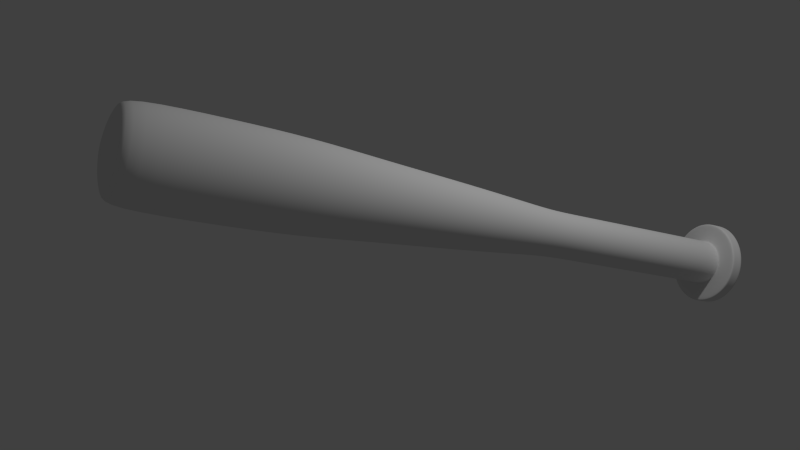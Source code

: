 # Source: baseballova_palka.blend  (saved by Blender 2.69.0; exported with 4.5.12 LTS)
import bpy
from mathutils import Matrix  # noqa: F401  (used for matrix-valued properties, if any)

bpy.ops.wm.read_factory_settings(use_empty=True)
scene = bpy.context.scene
scene.name = 'Scene'

# ---- collections
col_collection_1 = bpy.data.collections.new('Collection 1'); scene.collection.children.link(col_collection_1)

# ---- materials (node trees are filled in below, after node groups)
mat_palka = bpy.data.materials.new('Palka')
mat_palka.alpha_threshold = 0.0
mat_palka.use_transparent_shadow = False
mat_palka.roughness = 0.5
mat_palka.specular_intensity = 0.1864
mat_palka.line_color = (0.0, 0.0, 0.0, 1.0)
mat_pasek_001 = bpy.data.materials.new('Pasek.001')
mat_pasek_001.alpha_threshold = 0.0
mat_pasek_001.use_transparent_shadow = False
mat_pasek_001.roughness = 0.5
mat_pasek_001.line_color = (0.0, 0.0, 0.0, 1.0)

# ---- material node trees

# ---- world
world_world = bpy.data.worlds.new('World'); scene.world = world_world
world_world.color = (0.05088, 0.05088, 0.05088)
world_world.use_sun_shadow = False
world_world.sun_shadow_jitter_overblur = 0.0
world_world.cycles.sampling_method = 'MANUAL'
world_world.cycles.sample_map_resolution = 256

# ---- cameras
cam_camera = bpy.data.cameras.new('Camera')
cam_camera.clip_end = 100.0
cam_camera.lens = 35.0
cam_camera.sensor_width = 32.0
cam_camera.sensor_height = 18.0
cam_camera.ortho_scale = 7.314
cam_camera.dof.focus_distance = 0.0
cam_camera.dof.aperture_fstop = 128.0

# ---- lights
light_point = bpy.data.lights.new('Point', 'POINT')
light_point.transmission_factor = 0.0
light_point.energy = 100.0
light_point.shadow_buffer_clip_start = 0.5
light_point.shadow_soft_size = 0.1
light_point.shadow_maximum_resolution = 0.006
light_point.use_absolute_resolution = True
light_point.cycles.use_multiple_importance_sampling = False

# ---- meshes
me_cylinder = bpy.data.meshes.new('Cylinder')
me_cylinder.from_pydata([(0.0, 1.0, -1.0), (0.0, 1.0, 8.275), (0.1951, 0.9808, -1.0), (0.1951, 0.9808, 8.275), (0.3827, 0.9239, -1.0), (0.3827, 0.9239, 8.275), (0.5556, 0.8315, -1.0), (0.5556, 0.8315, 8.275), (0.7071, 0.7071, -1.0), (0.7071, 0.7071, 8.275), (0.8315, 0.5556, -1.0), (0.8315, 0.5556, 8.275), (0.9239, 0.3827, -1.0), (0.9239, 0.3827, 8.275), (0.9808, 0.1951, -1.0), (0.9808, 0.1951, 8.275), (1.0, 7.55e-08, -1.0), (1.0, 7.55e-08, 8.275), (0.9808, -0.1951, -1.0), (0.9808, -0.1951, 8.275), (0.9239, -0.3827, -1.0), (0.9239, -0.3827, 8.275), (0.8315, -0.5556, -1.0), (0.8315, -0.5556, 8.275), (0.7071, -0.7071, -1.0), (0.7071, -0.7071, 8.275), (0.5556, -0.8315, -1.0), (0.5556, -0.8315, 8.275), (0.3827, -0.9239, -1.0), (0.3827, -0.9239, 8.275), (0.1951, -0.9808, -1.0), (0.1951, -0.9808, 8.275), (-3.258e-07, -1.0, -1.0), (-3.258e-07, -1.0, 8.275), (-0.1951, -0.9808, -1.0), (-0.1951, -0.9808, 8.275), (-0.3827, -0.9239, -1.0), (-0.3827, -0.9239, 8.275), (-0.5556, -0.8315, -1.0), (-0.5556, -0.8315, 8.275), (-0.7071, -0.7071, -1.0), (-0.7071, -0.7071, 8.275), (-0.8315, -0.5556, -1.0), (-0.8315, -0.5556, 8.275), (-0.9239, -0.3827, -1.0), (-0.9239, -0.3827, 8.275), (-0.9808, -0.1951, -1.0), (-0.9808, -0.1951, 8.275), (-1.0, 9.656e-07, -1.0), (-1.0, 9.656e-07, 8.275), (-0.9808, 0.1951, -1.0), (-0.9808, 0.1951, 8.275), (-0.9239, 0.3827, -1.0), (-0.9239, 0.3827, 8.275), (-0.8315, 0.5556, -1.0), (-0.8315, 0.5556, 8.275), (-0.7071, 0.7071, -1.0), (-0.7071, 0.7071, 8.275), (-0.5556, 0.8315, -1.0), (-0.5556, 0.8315, 8.275), (-0.3827, 0.9239, -1.0), (-0.3827, 0.9239, 8.275), (-0.1951, 0.9808, -1.0), (-0.1951, 0.9808, 8.275), (-2.309e-08, 1.194, 10.4), (0.233, 1.172, 10.4), (0.4571, 1.104, 10.4), (0.6636, 0.9932, 10.4), (0.8446, 0.8446, 10.4), (0.9932, 0.6636, 10.4), (1.104, 0.4571, 10.4), (1.172, 0.233, 10.4), (1.194, 3.476e-08, 10.4), (1.172, -0.233, 10.4), (1.104, -0.4571, 10.4), (0.9932, -0.6636, 10.4), (0.8446, -0.8446, 10.4), (0.6636, -0.9932, 10.4), (0.4571, -1.104, 10.4), (0.233, -1.172, 10.4), (-4.123e-07, -1.194, 10.4), (-0.233, -1.172, 10.4), (-0.4571, -1.104, 10.4), (-0.6636, -0.9932, 10.4), (-0.8446, -0.8446, 10.4), (-0.9932, -0.6636, 10.4), (-1.104, -0.4571, 10.4), (-1.172, -0.233, 10.4), (-1.194, 1.098e-06, 10.4), (-1.172, 0.233, 10.4), (-1.104, 0.4571, 10.4), (-0.9932, 0.6636, 10.4), (-0.8446, 0.8446, 10.4), (-0.6636, 0.9932, 10.4), (-0.4571, 1.104, 10.4), (-0.233, 1.172, 10.4), (-4.29e-08, 1.425, 13.42), (0.278, 1.397, 13.42), (0.5453, 1.316, 13.42), (0.7916, 1.185, 13.42), (1.008, 1.008, 13.42), (1.185, 0.7916, 13.42), (1.316, 0.5453, 13.42), (1.397, 0.278, 13.42), (1.425, -1.674e-08, 13.42), (1.397, -0.278, 13.42), (1.316, -0.5453, 13.42), (1.185, -0.7916, 13.42), (1.008, -1.008, 13.42), (0.7916, -1.185, 13.42), (0.5453, -1.316, 13.42), (0.278, -1.397, 13.42), (-5.072e-07, -1.425, 13.42), (-0.278, -1.397, 13.42), (-0.5453, -1.316, 13.42), (-0.7916, -1.185, 13.42), (-1.008, -1.008, 13.42), (-1.185, -0.7916, 13.42), (-1.316, -0.5453, 13.42), (-1.397, -0.278, 13.42), (-1.425, 1.252e-06, 13.42), (-1.397, 0.278, 13.42), (-1.316, 0.5453, 13.42), (-1.185, 0.7916, 13.42), (-1.008, 1.008, 13.42), (-0.7916, 1.185, 13.42), (-0.5453, 1.316, 13.42), (-0.278, 1.397, 13.42), (-6.616e-08, 1.618, 16.44), (0.3157, 1.587, 16.44), (0.6192, 1.495, 16.44), (0.899, 1.345, 16.44), (1.144, 1.144, 16.44), (1.345, 0.899, 16.44), (1.495, 0.6192, 16.44), (1.587, 0.3157, 16.44), (1.618, -6.297e-08, 16.44), (1.587, -0.3157, 16.44), (1.495, -0.6192, 16.44), (1.345, -0.899, 16.44), (1.144, -1.144, 16.44), (0.899, -1.345, 16.44), (0.6192, -1.495, 16.44), (0.3157, -1.587, 16.44), (-5.934e-07, -1.618, 16.44), (-0.3157, -1.587, 16.44), (-0.6192, -1.495, 16.44), (-0.899, -1.345, 16.44), (-1.144, -1.144, 16.44), (-1.345, -0.899, 16.44), (-1.495, -0.6192, 16.44), (-1.587, -0.3157, 16.44), (-1.618, 1.377e-06, 16.44), (-1.587, 0.3157, 16.44), (-1.495, 0.6192, 16.44), (-1.345, 0.899, 16.44), (-1.144, 1.144, 16.44), (-0.899, 1.345, 16.44), (-0.6192, 1.495, 16.44), (-0.3157, 1.587, 16.44), (-9.019e-08, 1.859, 19.47), (0.3628, 1.824, 19.47), (0.7116, 1.718, 19.47), (1.033, 1.546, 19.47), (1.315, 1.315, 19.47), (1.546, 1.033, 19.47), (1.718, 0.7116, 19.47), (1.824, 0.3628, 19.47), (1.859, -1.207e-07, 19.47), (1.824, -0.3628, 19.47), (1.718, -0.7116, 19.47), (1.546, -1.033, 19.47), (1.315, -1.315, 19.47), (1.033, -1.546, 19.47), (0.7116, -1.718, 19.47), (0.3628, -1.824, 19.47), (-6.961e-07, -1.859, 19.47), (-0.3628, -1.824, 19.47), (-0.7116, -1.718, 19.47), (-1.033, -1.546, 19.47), (-1.315, -1.315, 19.47), (-1.546, -1.033, 19.47), (-1.718, -0.7116, 19.47), (-1.824, -0.3628, 19.47), (-1.859, 1.534e-06, 19.47), (-1.824, 0.3628, 19.47), (-1.718, 0.7116, 19.47), (-1.546, 1.033, 19.47), (-1.315, 1.315, 19.47), (-1.033, 1.546, 19.47), (-0.7116, 1.718, 19.47), (-0.3628, 1.824, 19.47), (-9.689e-08, 1.917, 22.53), (0.3741, 1.881, 22.53), (0.7338, 1.771, 22.53), (1.065, 1.594, 22.53), (1.356, 1.356, 22.53), (1.594, 1.065, 22.53), (1.771, 0.7338, 22.53), (1.881, 0.3741, 22.53), (1.917, -1.333e-07, 22.53), (1.881, -0.3741, 22.53), (1.771, -0.7338, 22.53), (1.594, -1.065, 22.53), (1.356, -1.356, 22.53), (1.065, -1.594, 22.53), (0.7338, -1.771, 22.53), (0.3741, -1.881, 22.53), (-7.217e-07, -1.917, 22.53), (-0.3741, -1.881, 22.53), (-0.7338, -1.771, 22.53), (-1.065, -1.594, 22.53), (-1.356, -1.356, 22.53), (-1.594, -1.065, 22.53), (-1.771, -0.7338, 22.53), (-1.881, -0.3741, 22.53), (-1.917, 1.573e-06, 22.53), (-1.881, 0.3741, 22.53), (-1.771, 0.7338, 22.53), (-1.594, 1.065, 22.53), (-1.356, 1.356, 22.53), (-1.065, 1.594, 22.53), (-0.7337, 1.771, 22.53), (-0.3741, 1.881, 22.53), (-9.689e-08, 1.917, 26.32), (0.3741, 1.881, 26.32), (0.7338, 1.771, 26.32), (1.065, 1.594, 26.32), (1.356, 1.356, 26.32), (1.594, 1.065, 26.32), (1.771, 0.7338, 26.32), (1.881, 0.3741, 26.32), (1.917, -1.333e-07, 26.32), (1.881, -0.3741, 26.32), (1.771, -0.7338, 26.32), (1.594, -1.065, 26.32), (1.356, -1.356, 26.32), (1.065, -1.594, 26.32), (0.7338, -1.771, 26.32), (0.3741, -1.881, 26.32), (-7.217e-07, -1.917, 26.32), (-0.3741, -1.881, 26.32), (-0.7338, -1.771, 26.32), (-1.065, -1.594, 26.32), (-1.356, -1.356, 26.32), (-1.594, -1.065, 26.32), (-1.771, -0.7338, 26.32), (-1.881, -0.3741, 26.32), (-1.917, 1.573e-06, 26.32), (-1.881, 0.3741, 26.32), (-1.771, 0.7338, 26.32), (-1.594, 1.065, 26.32), (-1.356, 1.356, 26.32), (-1.065, 1.594, 26.32), (-0.7337, 1.771, 26.32), (-0.3741, 1.881, 26.32), (-5.083e-08, 1.543, 26.52), (0.301, 1.513, 26.52), (0.5903, 1.425, 26.52), (0.857, 1.283, 26.52), (1.091, 1.091, 26.52), (1.283, 0.857, 26.52), (1.425, 0.5903, 26.52), (1.513, 0.301, 26.52), (1.543, -4.971e-08, 26.52), (1.513, -0.301, 26.52), (1.425, -0.5903, 26.52), (1.283, -0.857, 26.52), (1.091, -1.091, 26.52), (0.857, -1.283, 26.52), (0.5903, -1.425, 26.52), (0.301, -1.513, 26.52), (-5.535e-07, -1.543, 26.52), (-0.301, -1.513, 26.52), (-0.5903, -1.425, 26.52), (-0.857, -1.283, 26.52), (-1.091, -1.091, 26.52), (-1.283, -0.857, 26.52), (-1.425, -0.5903, 26.52), (-1.513, -0.3009, 26.52), (-1.543, 1.323e-06, 26.52), (-1.513, 0.301, 26.52), (-1.425, 0.5903, 26.52), (-1.283, 0.857, 26.52), (-1.091, 1.091, 26.52), (-0.857, 1.283, 26.52), (-0.5903, 1.425, 26.52), (-0.3009, 1.513, 26.52), (-5.836e-09, 1.09, 26.68), (0.2126, 1.069, 26.68), (0.417, 1.007, 26.68), (0.6055, 0.9061, 26.68), (0.7706, 0.7706, 26.68), (0.9061, 0.6055, 26.68), (1.007, 0.417, 26.68), (1.069, 0.2126, 26.68), (1.09, 6.221e-08, 26.68), (1.069, -0.2126, 26.68), (1.007, -0.417, 26.68), (0.9061, -0.6055, 26.68), (0.7706, -0.7706, 26.68), (0.6055, -0.9061, 26.68), (0.417, -1.007, 26.68), (0.2126, -1.069, 26.68), (-3.609e-07, -1.09, 26.68), (-0.2126, -1.069, 26.68), (-0.417, -1.007, 26.68), (-0.6055, -0.9061, 26.68), (-0.7706, -0.7706, 26.68), (-0.9061, -0.6055, 26.68), (-1.007, -0.417, 26.68), (-1.069, -0.2126, 26.68), (-1.09, 1.032e-06, 26.68), (-1.069, 0.2126, 26.68), (-1.007, 0.417, 26.68), (-0.9061, 0.6055, 26.68), (-0.7706, 0.7706, 26.68), (-0.6055, 0.9061, 26.68), (-0.417, 1.007, 26.68), (-0.2126, 1.069, 26.68), (1.118e-07, 3.148e-07, 26.85), (-0.7056, 1.704, -1.0), (-1.024, 1.533, -1.0), (-1.304, 1.304, -1.0), (-1.533, 1.024, -1.0), (-1.704, 0.7056, -1.0), (-1.808, 0.3597, -1.0), (-1.844, 1.527e-06, -1.0), (-1.808, -0.3597, -1.0), (-1.704, -0.7056, -1.0), (-1.533, -1.024, -1.0), (-1.304, -1.304, -1.0), (-1.024, -1.533, -1.0), (-0.7056, -1.704, -1.0), (-0.3597, -1.808, -1.0), (-7.065e-07, -1.844, -1.0), (0.3597, -1.808, -1.0), (0.7056, -1.704, -1.0), (1.024, -1.533, -1.0), (1.304, -1.304, -1.0), (1.533, -1.024, -1.0), (1.704, -0.7056, -1.0), (1.808, -0.3597, -1.0), (1.844, -1.139e-07, -1.0), (1.808, 0.3597, -1.0), (1.704, 0.7056, -1.0), (1.533, 1.024, -1.0), (1.304, 1.304, -1.0), (1.024, 1.533, -1.0), (0.7056, 1.704, -1.0), (0.3597, 1.808, -1.0), (-1.057e-07, 1.844, -1.0), (-0.3597, 1.808, -1.0), (-0.7056, 1.704, -1.596), (-1.024, 1.533, -1.596), (-1.304, 1.304, -1.596), (-1.533, 1.024, -1.596), (-1.704, 0.7056, -1.596), (-1.808, 0.3597, -1.596), (-1.844, 1.527e-06, -1.596), (-1.808, -0.3597, -1.596), (-1.704, -0.7056, -1.596), (-1.533, -1.024, -1.596), (-1.304, -1.304, -1.596), (-1.024, -1.533, -1.596), (-0.7056, -1.704, -1.596), (-0.3597, -1.808, -1.596), (-7.065e-07, -1.844, -1.596), (0.3597, -1.808, -1.596), (0.7056, -1.704, -1.596), (1.024, -1.533, -1.596), (1.304, -1.304, -1.596), (1.533, -1.024, -1.596), (1.704, -0.7056, -1.596), (1.808, -0.3597, -1.596), (1.844, -1.139e-07, -1.596), (1.808, 0.3597, -1.596), (1.704, 0.7056, -1.596), (1.533, 1.024, -1.596), (1.304, 1.304, -1.596), (1.024, 1.533, -1.596), (0.7056, 1.704, -1.596), (0.3597, 1.808, -1.596), (-1.057e-07, 1.844, -1.596), (-0.3597, 1.808, -1.596), (5.215e-08, 3.763e-07, -1.596), (0.0, 1.0, -0.9405), (0.1951, 0.9808, -0.9405), (0.3827, 0.9239, -0.9405), (0.5556, 0.8315, -0.9405), (0.7071, 0.7071, -0.9405), (0.8315, 0.5556, -0.9405), (0.9239, 0.3827, -0.9405), (0.9808, 0.1951, -0.9405), (1.0, 7.55e-08, -0.9405), (0.9808, -0.1951, -0.9405), (0.9239, -0.3827, -0.9405), (0.8315, -0.5556, -0.9405), (0.7071, -0.7071, -0.9405), (0.5556, -0.8315, -0.9405), (0.3827, -0.9239, -0.9405), (0.1951, -0.9808, -0.9405), (-3.258e-07, -1.0, -0.9405), (-0.1951, -0.9808, -0.9405), (-0.3827, -0.9239, -0.9405), (-0.5556, -0.8315, -0.9405), (-0.7071, -0.7071, -0.9405), (-0.8315, -0.5556, -0.9405), (-0.9239, -0.3827, -0.9405), (-0.9808, -0.1951, -0.9405), (-1.0, 9.656e-07, -0.9405), (-0.9808, 0.1951, -0.9405), (-0.9239, 0.3827, -0.9405), (-0.8315, 0.5556, -0.9405), (-0.7071, 0.7071, -0.9405), (-0.5556, 0.8315, -0.9405), (-0.3827, 0.9239, -0.9405), (-0.1951, 0.9808, -0.9405), (1.024, 1.533, -1.027), (1.304, 1.304, -1.027), (1.808, 0.3597, -1.027), (1.844, -1.139e-07, -1.027), (1.533, -1.024, -1.027), (1.304, -1.304, -1.027), (0.3597, -1.808, -1.027), (-7.065e-07, -1.844, -1.027), (-0.7056, -1.704, -1.027), (-1.024, -1.533, -1.027), (-1.704, -0.7056, -1.027), (-1.808, -0.3597, -1.027), (-1.704, 0.7056, -1.027), (-1.533, 1.024, -1.027), (-0.7056, 1.704, -1.027), (-0.3597, 1.808, -1.027), (0.7056, 1.704, -1.027), (1.704, 0.7056, -1.027), (1.704, -0.7056, -1.027), (0.7056, -1.704, -1.027), (-1.533, -1.024, -1.027), (-1.808, 0.3597, -1.027), (-1.024, 1.533, -1.027), (0.3597, 1.808, -1.027), (1.533, 1.024, -1.027), (1.808, -0.3597, -1.027), (1.024, -1.533, -1.027), (-1.304, 1.304, -1.027), (-0.3597, -1.808, -1.027), (-1.304, -1.304, -1.027), (-1.844, 1.527e-06, -1.027), (-1.057e-07, 1.844, -1.027), (1.304, 1.304, -1.539), (1.844, -1.139e-07, -1.539), (1.304, -1.304, -1.539), (-7.065e-07, -1.844, -1.539), (-1.024, -1.533, -1.539), (-1.808, -0.3597, -1.539), (-1.533, 1.024, -1.539), (-0.3597, 1.808, -1.539), (1.024, 1.533, -1.539), (1.808, 0.3597, -1.539), (1.533, -1.024, -1.539), (0.3597, -1.808, -1.539), (-0.7056, -1.704, -1.539), (-1.704, -0.7056, -1.539), (-1.704, 0.7056, -1.539), (-0.7056, 1.704, -1.539), (0.7056, 1.704, -1.539), (1.704, 0.7056, -1.539), (1.704, -0.7056, -1.539), (0.7056, -1.704, -1.539), (-1.533, -1.024, -1.539), (-1.808, 0.3597, -1.539), (-1.024, 1.533, -1.539), (0.3597, 1.808, -1.539), (1.533, 1.024, -1.539), (1.808, -0.3597, -1.539), (1.024, -1.533, -1.539), (-1.304, 1.304, -1.539), (-0.3597, -1.808, -1.539), (-1.304, -1.304, -1.539), (-1.844, 1.527e-06, -1.539), (-1.057e-07, 1.844, -1.539), (0.0, 1.0, 6.884), (0.1951, 0.9808, 6.884), (0.3827, 0.9239, 6.884), (0.5556, 0.8315, 6.884), (0.7071, 0.7071, 6.884), (0.8315, 0.5556, 6.884), (0.9239, 0.3827, 6.884), (0.9808, 0.1951, 6.884), (1.0, 7.55e-08, 6.884), (0.9808, -0.1951, 6.884), (0.9239, -0.3827, 6.884), (0.8315, -0.5556, 6.884), (0.7071, -0.7071, 6.884), (0.5556, -0.8315, 6.884), (0.3827, -0.9239, 6.884), (0.1951, -0.9808, 6.884), (-3.258e-07, -1.0, 6.884), (-0.1951, -0.9808, 6.884), (-0.3827, -0.9239, 6.884), (-0.5556, -0.8315, 6.884), (-0.7071, -0.7071, 6.884), (-0.8315, -0.5556, 6.884), (-0.9239, -0.3827, 6.884), (-0.9808, -0.1951, 6.884), (-1.0, 9.656e-07, 6.884), (-0.9808, 0.1951, 6.884), (-0.9239, 0.3827, 6.884), (-0.8315, 0.5556, 6.884), (-0.7071, 0.7071, 6.884), (-0.5556, 0.8315, 6.884), (-0.3827, 0.9239, 6.884), (-0.1951, 0.9808, 6.884), (0.0, 1.0, -0.8645), (0.1951, 0.9808, -0.8645), (0.3827, 0.9239, -0.8645), (0.5556, 0.8315, -0.8645), (0.7071, 0.7071, -0.8645), (0.8315, 0.5556, -0.8645), (0.9239, 0.3827, -0.8645), (0.9808, 0.1951, -0.8645), (1.0, 7.55e-08, -0.8645), (0.9808, -0.1951, -0.8645), (0.9239, -0.3827, -0.8645), (0.8315, -0.5556, -0.8645), (0.7071, -0.7071, -0.8645), (0.5556, -0.8315, -0.8645), (0.3827, -0.9239, -0.8645), (0.1951, -0.9808, -0.8645), (-3.258e-07, -1.0, -0.8645), (-0.1951, -0.9808, -0.8645), (-0.3827, -0.9239, -0.8645), (-0.5556, -0.8315, -0.8645), (-0.7071, -0.7071, -0.8645), (-0.8315, -0.5556, -0.8645), (-0.9239, -0.3827, -0.8645), (-0.9808, -0.1951, -0.8645), (-1.0, 9.656e-07, -0.8645), (-0.9808, 0.1951, -0.8645), (-0.9239, 0.3827, -0.8645), (-0.8315, 0.5556, -0.8645), (-0.7071, 0.7071, -0.8645), (-0.5556, 0.8315, -0.8645), (-0.3827, 0.9239, -0.8645), (-0.1951, 0.9808, -0.8645)], [], [(482, 1, 3, 483), (483, 3, 5, 484), (484, 5, 7, 485), (485, 7, 9, 486), (486, 9, 11, 487), (487, 11, 13, 488), (488, 13, 15, 489), (489, 15, 17, 490), (490, 17, 19, 491), (491, 19, 21, 492), (492, 21, 23, 493), (493, 23, 25, 494), (494, 25, 27, 495), (495, 27, 29, 496), (496, 29, 31, 497), (497, 31, 33, 498), (498, 33, 35, 499), (499, 35, 37, 500), (500, 37, 39, 501), (501, 39, 41, 502), (502, 41, 43, 503), (503, 43, 45, 504), (504, 45, 47, 505), (505, 47, 49, 506), (506, 49, 51, 507), (507, 51, 53, 508), (508, 53, 55, 509), (509, 55, 57, 510), (510, 57, 59, 511), (511, 59, 61, 512), (512, 61, 63, 513), (513, 63, 1, 482), (63, 61, 94, 95), (55, 53, 90, 91), (47, 45, 86, 87), (39, 37, 82, 83), (23, 21, 74, 75), (7, 5, 66, 67), (31, 29, 78, 79), (15, 13, 70, 71), (61, 59, 93, 94), (53, 51, 89, 90), (45, 43, 85, 86), (37, 35, 81, 82), (13, 11, 69, 70), (21, 19, 73, 74), (5, 3, 65, 66), (29, 27, 77, 78), (59, 57, 92, 93), (51, 49, 88, 89), (43, 41, 84, 85), (35, 33, 80, 81), (3, 1, 64, 65), (27, 25, 76, 77), (11, 9, 68, 69), (19, 17, 72, 73), (1, 63, 95, 64), (57, 55, 91, 92), (49, 47, 87, 88), (41, 39, 83, 84), (33, 31, 79, 80), (17, 15, 71, 72), (25, 23, 75, 76), (9, 7, 67, 68), (93, 92, 124, 125), (89, 88, 120, 121), (85, 84, 116, 117), (81, 80, 112, 113), (77, 76, 108, 109), (73, 72, 104, 105), (69, 68, 100, 101), (65, 64, 96, 97), (94, 93, 125, 126), (90, 89, 121, 122), (86, 85, 117, 118), (82, 81, 113, 114), (66, 65, 97, 98), (78, 77, 109, 110), (74, 73, 105, 106), (70, 69, 101, 102), (95, 94, 126, 127), (91, 90, 122, 123), (87, 86, 118, 119), (83, 82, 114, 115), (71, 70, 102, 103), (67, 66, 98, 99), (79, 78, 110, 111), (75, 74, 106, 107), (64, 95, 127, 96), (92, 91, 123, 124), (88, 87, 119, 120), (84, 83, 115, 116), (76, 75, 107, 108), (72, 71, 103, 104), (68, 67, 99, 100), (80, 79, 111, 112), (125, 124, 156, 157), (121, 120, 152, 153), (117, 116, 148, 149), (113, 112, 144, 145), (109, 108, 140, 141), (105, 104, 136, 137), (101, 100, 132, 133), (97, 96, 128, 129), (126, 125, 157, 158), (122, 121, 153, 154), (118, 117, 149, 150), (114, 113, 145, 146), (110, 109, 141, 142), (106, 105, 137, 138), (102, 101, 133, 134), (98, 97, 129, 130), (127, 126, 158, 159), (123, 122, 154, 155), (119, 118, 150, 151), (115, 114, 146, 147), (99, 98, 130, 131), (111, 110, 142, 143), (107, 106, 138, 139), (103, 102, 134, 135), (96, 127, 159, 128), (124, 123, 155, 156), (120, 119, 151, 152), (116, 115, 147, 148), (104, 103, 135, 136), (100, 99, 131, 132), (112, 111, 143, 144), (108, 107, 139, 140), (157, 156, 188, 189), (153, 152, 184, 185), (149, 148, 180, 181), (145, 144, 176, 177), (137, 136, 168, 169), (133, 132, 164, 165), (129, 128, 160, 161), (141, 140, 172, 173), (158, 157, 189, 190), (154, 153, 185, 186), (150, 149, 181, 182), (146, 145, 177, 178), (142, 141, 173, 174), (138, 137, 169, 170), (134, 133, 165, 166), (130, 129, 161, 162), (159, 158, 190, 191), (155, 154, 186, 187), (151, 150, 182, 183), (147, 146, 178, 179), (143, 142, 174, 175), (139, 138, 170, 171), (135, 134, 166, 167), (131, 130, 162, 163), (128, 159, 191, 160), (156, 155, 187, 188), (152, 151, 183, 184), (148, 147, 179, 180), (132, 131, 163, 164), (144, 143, 175, 176), (140, 139, 171, 172), (136, 135, 167, 168), (189, 188, 220, 221), (185, 184, 216, 217), (181, 180, 212, 213), (177, 176, 208, 209), (165, 164, 196, 197), (161, 160, 192, 193), (173, 172, 204, 205), (169, 168, 200, 201), (190, 189, 221, 222), (186, 185, 217, 218), (182, 181, 213, 214), (178, 177, 209, 210), (170, 169, 201, 202), (166, 165, 197, 198), (162, 161, 193, 194), (174, 173, 205, 206), (191, 190, 222, 223), (187, 186, 218, 219), (183, 182, 214, 215), (179, 178, 210, 211), (175, 174, 206, 207), (171, 170, 202, 203), (167, 166, 198, 199), (163, 162, 194, 195), (160, 191, 223, 192), (188, 187, 219, 220), (184, 183, 215, 216), (180, 179, 211, 212), (176, 175, 207, 208), (172, 171, 203, 204), (168, 167, 199, 200), (164, 163, 195, 196), (221, 220, 252, 253), (217, 216, 248, 249), (213, 212, 244, 245), (209, 208, 240, 241), (193, 192, 224, 225), (205, 204, 236, 237), (201, 200, 232, 233), (197, 196, 228, 229), (222, 221, 253, 254), (218, 217, 249, 250), (214, 213, 245, 246), (210, 209, 241, 242), (198, 197, 229, 230), (194, 193, 225, 226), (206, 205, 237, 238), (202, 201, 233, 234), (223, 222, 254, 255), (219, 218, 250, 251), (215, 214, 246, 247), (211, 210, 242, 243), (203, 202, 234, 235), (199, 198, 230, 231), (195, 194, 226, 227), (207, 206, 238, 239), (192, 223, 255, 224), (220, 219, 251, 252), (216, 215, 247, 248), (212, 211, 243, 244), (208, 207, 239, 240), (204, 203, 235, 236), (200, 199, 231, 232), (196, 195, 227, 228), (253, 252, 284, 285), (249, 248, 280, 281), (245, 244, 276, 277), (241, 240, 272, 273), (237, 236, 268, 269), (233, 232, 264, 265), (229, 228, 260, 261), (225, 224, 256, 257), (254, 253, 285, 286), (250, 249, 281, 282), (246, 245, 277, 278), (242, 241, 273, 274), (226, 225, 257, 258), (238, 237, 269, 270), (234, 233, 265, 266), (230, 229, 261, 262), (255, 254, 286, 287), (251, 250, 282, 283), (247, 246, 278, 279), (243, 242, 274, 275), (231, 230, 262, 263), (227, 226, 258, 259), (239, 238, 270, 271), (235, 234, 266, 267), (224, 255, 287, 256), (252, 251, 283, 284), (248, 247, 279, 280), (244, 243, 275, 276), (236, 235, 267, 268), (232, 231, 263, 264), (228, 227, 259, 260), (240, 239, 271, 272), (285, 284, 316, 317), (281, 280, 312, 313), (277, 276, 308, 309), (273, 272, 304, 305), (269, 268, 300, 301), (265, 264, 296, 297), (261, 260, 292, 293), (257, 256, 288, 289), (286, 285, 317, 318), (282, 281, 313, 314), (278, 277, 309, 310), (274, 273, 305, 306), (270, 269, 301, 302), (266, 265, 297, 298), (262, 261, 293, 294), (258, 257, 289, 290), (287, 286, 318, 319), (283, 282, 314, 315), (279, 278, 310, 311), (275, 274, 306, 307), (259, 258, 290, 291), (271, 270, 302, 303), (267, 266, 298, 299), (263, 262, 294, 295), (256, 287, 319, 288), (284, 283, 315, 316), (280, 279, 311, 312), (276, 275, 307, 308), (264, 263, 295, 296), (260, 259, 291, 292), (272, 271, 303, 304), (268, 267, 299, 300), (20, 22, 340, 341), (12, 14, 344, 345), (28, 30, 336, 337), (4, 6, 348, 349), (36, 38, 332, 333), (44, 46, 328, 329), (52, 54, 324, 325), (60, 62, 352, 321), (30, 32, 335, 336), (6, 8, 347, 348), (22, 24, 339, 340), (14, 16, 343, 344), (38, 40, 331, 332), (46, 48, 327, 328), (54, 56, 323, 324), (62, 0, 351, 352), (16, 18, 342, 343), (8, 10, 346, 347), (24, 26, 338, 339), (32, 34, 334, 335), (40, 42, 330, 331), (48, 50, 326, 327), (56, 58, 322, 323), (10, 12, 345, 346), (26, 28, 337, 338), (0, 2, 350, 351), (2, 4, 349, 350), (18, 20, 341, 342), (34, 36, 333, 334), (42, 44, 329, 330), (50, 52, 325, 326), (58, 60, 321, 322), (317, 316, 320), (313, 312, 320), (309, 308, 320), (305, 304, 320), (297, 296, 320), (293, 292, 320), (289, 288, 320), (301, 300, 320), (318, 317, 320), (314, 313, 320), (310, 309, 320), (306, 305, 320), (302, 301, 320), (298, 297, 320), (294, 293, 320), (290, 289, 320), (319, 318, 320), (315, 314, 320), (311, 310, 320), (307, 306, 320), (303, 302, 320), (299, 298, 320), (295, 294, 320), (291, 290, 320), (288, 319, 320), (316, 315, 320), (312, 311, 320), (308, 307, 320), (292, 291, 320), (304, 303, 320), (300, 299, 320), (296, 295, 320), (458, 450, 379, 380), (459, 451, 375, 376), (460, 452, 371, 372), (461, 453, 367, 368), (462, 454, 364, 365), (463, 455, 360, 361), (464, 456, 356, 357), (465, 457, 384, 353), (466, 458, 380, 381), (467, 459, 376, 377), (468, 460, 372, 373), (469, 461, 368, 369), (470, 463, 361, 362), (471, 464, 357, 358), (472, 465, 353, 354), (473, 466, 381, 382), (474, 467, 377, 378), (475, 468, 373, 374), (476, 469, 369, 370), (477, 472, 354, 355), (478, 462, 365, 366), (479, 470, 362, 363), (480, 471, 358, 359), (481, 473, 382, 383), (450, 474, 378, 379), (451, 475, 374, 375), (452, 476, 370, 371), (455, 480, 359, 360), (456, 477, 355, 356), (457, 481, 383, 384), (453, 478, 366, 367), (454, 479, 363, 364), (380, 379, 385), (376, 375, 385), (372, 371, 385), (368, 367, 385), (360, 359, 385), (356, 355, 385), (384, 383, 385), (364, 363, 385), (381, 380, 385), (377, 376, 385), (373, 372, 385), (369, 368, 385), (365, 364, 385), (361, 360, 385), (357, 356, 385), (353, 384, 385), (382, 381, 385), (378, 377, 385), (374, 373, 385), (370, 369, 385), (366, 365, 385), (362, 361, 385), (358, 357, 385), (354, 353, 385), (383, 382, 385), (379, 378, 385), (375, 374, 385), (371, 370, 385), (355, 354, 385), (367, 366, 385), (363, 362, 385), (359, 358, 385), (0, 386, 387, 2), (2, 387, 388, 4), (4, 388, 389, 6), (6, 389, 390, 8), (8, 390, 391, 10), (10, 391, 392, 12), (12, 392, 393, 14), (14, 393, 394, 16), (16, 394, 395, 18), (18, 395, 396, 20), (20, 396, 397, 22), (22, 397, 398, 24), (24, 398, 399, 26), (26, 399, 400, 28), (28, 400, 401, 30), (30, 401, 402, 32), (32, 402, 403, 34), (34, 403, 404, 36), (36, 404, 405, 38), (38, 405, 406, 40), (40, 406, 407, 42), (42, 407, 408, 44), (44, 408, 409, 46), (46, 409, 410, 48), (48, 410, 411, 50), (50, 411, 412, 52), (52, 412, 413, 54), (54, 413, 414, 56), (56, 414, 415, 58), (58, 415, 416, 60), (60, 416, 417, 62), (62, 417, 386, 0), (348, 347, 419, 418), (344, 343, 421, 420), (340, 339, 423, 422), (336, 335, 425, 424), (333, 332, 427, 426), (329, 328, 429, 428), (325, 324, 431, 430), (321, 352, 433, 432), (349, 348, 418, 434), (345, 344, 420, 435), (341, 340, 422, 436), (337, 336, 424, 437), (330, 329, 428, 438), (326, 325, 430, 439), (322, 321, 432, 440), (350, 349, 434, 441), (346, 345, 435, 442), (342, 341, 436, 443), (338, 337, 437, 444), (323, 322, 440, 445), (334, 333, 426, 446), (331, 330, 438, 447), (327, 326, 439, 448), (351, 350, 441, 449), (347, 346, 442, 419), (343, 342, 443, 421), (339, 338, 444, 423), (328, 327, 448, 429), (324, 323, 445, 431), (352, 351, 449, 433), (335, 334, 446, 425), (332, 331, 447, 427), (418, 419, 450, 458), (420, 421, 451, 459), (422, 423, 452, 460), (424, 425, 453, 461), (426, 427, 454, 462), (428, 429, 455, 463), (430, 431, 456, 464), (432, 433, 457, 465), (434, 418, 458, 466), (435, 420, 459, 467), (436, 422, 460, 468), (437, 424, 461, 469), (438, 428, 463, 470), (439, 430, 464, 471), (440, 432, 465, 472), (441, 434, 466, 473), (442, 435, 467, 474), (443, 436, 468, 475), (444, 437, 469, 476), (445, 440, 472, 477), (446, 426, 462, 478), (447, 438, 470, 479), (448, 439, 471, 480), (449, 441, 473, 481), (419, 442, 474, 450), (421, 443, 475, 451), (423, 444, 476, 452), (429, 448, 480, 455), (431, 445, 477, 456), (433, 449, 481, 457), (425, 446, 478, 453), (427, 447, 479, 454), (514, 482, 483, 515), (515, 483, 484, 516), (516, 484, 485, 517), (517, 485, 486, 518), (518, 486, 487, 519), (519, 487, 488, 520), (520, 488, 489, 521), (521, 489, 490, 522), (522, 490, 491, 523), (523, 491, 492, 524), (524, 492, 493, 525), (525, 493, 494, 526), (526, 494, 495, 527), (527, 495, 496, 528), (528, 496, 497, 529), (529, 497, 498, 530), (530, 498, 499, 531), (531, 499, 500, 532), (532, 500, 501, 533), (533, 501, 502, 534), (534, 502, 503, 535), (535, 503, 504, 536), (536, 504, 505, 537), (537, 505, 506, 538), (538, 506, 507, 539), (539, 507, 508, 540), (540, 508, 509, 541), (541, 509, 510, 542), (542, 510, 511, 543), (543, 511, 512, 544), (544, 512, 513, 545), (545, 513, 482, 514), (386, 514, 515, 387), (387, 515, 516, 388), (388, 516, 517, 389), (389, 517, 518, 390), (390, 518, 519, 391), (391, 519, 520, 392), (392, 520, 521, 393), (393, 521, 522, 394), (394, 522, 523, 395), (395, 523, 524, 396), (396, 524, 525, 397), (397, 525, 526, 398), (398, 526, 527, 399), (399, 527, 528, 400), (400, 528, 529, 401), (401, 529, 530, 402), (402, 530, 531, 403), (403, 531, 532, 404), (404, 532, 533, 405), (405, 533, 534, 406), (406, 534, 535, 407), (407, 535, 536, 408), (408, 536, 537, 409), (409, 537, 538, 410), (410, 538, 539, 411), (411, 539, 540, 412), (412, 540, 541, 413), (413, 541, 542, 414), (414, 542, 543, 415), (415, 543, 544, 416), (416, 544, 545, 417), (417, 545, 514, 386)])
me_cylinder.polygons.foreach_set('use_smooth', [True] * 576)
me_cylinder.polygons.foreach_set('material_index', [0, 0, 0, 0, 0, 0, 0, 0, 0, 0, 0, 0, 0, 0, 0, 0, 0, 0, 0, 0, 0, 0, 0, 0, 0, 0, 0, 0, 0, 0, 0, 0, 0, 0, 0, 0, 0, 0, 0, 0, 0, 0, 0, 0, 0, 0, 0, 0, 0, 0, 0, 0, 0, 0, 0, 0, 0, 0, 0, 0, 0, 0, 0, 0, 0, 0, 0, 0, 0, 0, 0, 0, 0, 0, 0, 0, 0, 0, 0, 0, 0, 0, 0, 0, 0, 0, 0, 0, 0, 0, 0, 0, 0, 0, 0, 0, 0, 0, 0, 0, 0, 0, 0, 0, 0, 0, 0, 0, 0, 0, 0, 0, 0, 0, 0, 0, 0, 0, 0, 0, 0, 0, 0, 0, 0, 0, 0, 0, 0, 0, 0, 0, 0, 0, 0, 0, 0, 0, 0, 0, 0, 0, 0, 0, 0, 0, 0, 0, 0, 0, 0, 0, 0, 0, 0, 0, 0, 0, 0, 0, 0, 0, 0, 0, 0, 0, 0, 0, 0, 0, 0, 0, 0, 0, 0, 0, 0, 0, 0, 0, 0, 0, 0, 0, 0, 0, 0, 0, 0, 0, 0, 0, 0, 0, 0, 0, 0, 0, 0, 0, 0, 0, 0, 0, 0, 0, 0, 0, 0, 0, 0, 0, 0, 0, 0, 0, 0, 0, 0, 0, 0, 0, 0, 0, 0, 0, 0, 0, 0, 0, 0, 0, 0, 0, 0, 0, 0, 0, 0, 0, 0, 0, 0, 0, 0, 0, 0, 0, 0, 0, 0, 0, 0, 0, 0, 0, 0, 0, 0, 0, 0, 0, 0, 0, 0, 0, 0, 0, 0, 0, 0, 0, 0, 0, 0, 0, 0, 0, 0, 0, 0, 0, 0, 0, 0, 0, 0, 0, 0, 0, 0, 0, 0, 0, 0, 0, 0, 0, 0, 0, 0, 0, 0, 0, 0, 0, 0, 0, 0, 0, 0, 0, 0, 0, 0, 0, 0, 0, 0, 0, 0, 0, 0, 0, 0, 0, 0, 0, 0, 0, 0, 0, 0, 0, 0, 0, 0, 0, 0, 0, 0, 0, 0, 0, 0, 0, 0, 0, 0, 0, 0, 0, 0, 0, 0, 0, 0, 0, 0, 0, 0, 0, 0, 0, 0, 0, 0, 0, 0, 0, 0, 0, 0, 0, 0, 0, 0, 0, 0, 0, 0, 0, 0, 0, 0, 0, 0, 0, 0, 0, 0, 0, 0, 0, 0, 0, 0, 0, 0, 0, 0, 0, 0, 0, 0, 0, 0, 0, 0, 0, 0, 0, 0, 0, 0, 0, 0, 0, 0, 0, 0, 0, 0, 0, 0, 0, 0, 0, 0, 0, 0, 0, 0, 0, 0, 0, 0, 0, 0, 0, 0, 0, 0, 0, 0, 0, 0, 0, 0, 0, 0, 0, 0, 0, 0, 0, 0, 0, 0, 0, 0, 0, 0, 0, 0, 0, 0, 0, 0, 0, 0, 0, 0, 0, 0, 0, 0, 0, 0, 0, 0, 0, 0, 0, 0, 0, 0, 0, 0, 0, 0, 0, 0, 0, 0, 0, 0, 0, 0, 0, 0, 0, 0, 0, 0, 0, 0, 0, 0, 0, 0, 0, 1, 1, 1, 1, 1, 1, 1, 1, 1, 1, 1, 1, 1, 1, 1, 1, 1, 1, 1, 1, 1, 1, 1, 1, 1, 1, 1, 1, 1, 1, 1, 1, 0, 0, 0, 0, 0, 0, 0, 0, 0, 0, 0, 0, 0, 0, 0, 0, 0, 0, 0, 0, 0, 0, 0, 0, 0, 0, 0, 0, 0, 0, 0, 0])
_uv = me_cylinder.uv_layers.new(name='UVMap')
_uv.uv.foreach_set('vector', [0.3114, 0.5106, 0.3532, 0.511, 0.3531, 0.517, 0.3114, 0.5163, 0.3114, 0.5163, 0.3531, 0.517, 0.3529, 0.5229, 0.3113, 0.522, 0.3113, 0.522, 0.3529, 0.5229, 0.3527, 0.5289, 0.3112, 0.5277, 0.3112, 0.5277, 0.3527, 0.5289, 0.3525, 0.5348, 0.311, 0.5333, 0.311, 0.5333, 0.3525, 0.5348, 0.3522, 0.5407, 0.3108, 0.539, 0.3108, 0.539, 0.3522, 0.5407, 0.3519, 0.5466, 0.3107, 0.5447, 0.3107, 0.5447, 0.3519, 0.5466, 0.3515, 0.5525, 0.3104, 0.5503, 0.3104, 0.5503, 0.3515, 0.5525, 0.3511, 0.5583, 0.3102, 0.556, 0.3102, 0.556, 0.3511, 0.5583, 0.3506, 0.5641, 0.3099, 0.5616, 0.3099, 0.5616, 0.3506, 0.5641, 0.35, 0.5698, 0.3097, 0.5673, 0.3097, 0.5673, 0.35, 0.5698, 0.3495, 0.5756, 0.3094, 0.5729, 0.3094, 0.5729, 0.3495, 0.5756, 0.3488, 0.5812, 0.3091, 0.5785, 0.3091, 0.5785, 0.3488, 0.5812, 0.3482, 0.5868, 0.3089, 0.5841, 0.3089, 0.5841, 0.3482, 0.5868, 0.3475, 0.5923, 0.3086, 0.5897, 0.3079, 0.409, 0.3466, 0.4059, 0.3474, 0.4114, 0.3082, 0.4145, 0.3082, 0.4145, 0.3474, 0.4114, 0.3481, 0.417, 0.3085, 0.4201, 0.3085, 0.4201, 0.3481, 0.417, 0.3488, 0.4226, 0.3088, 0.4257, 0.3088, 0.4257, 0.3488, 0.4226, 0.3494, 0.4283, 0.3091, 0.4313, 0.3091, 0.4313, 0.3494, 0.4283, 0.35, 0.434, 0.3094, 0.4369, 0.3094, 0.4369, 0.35, 0.434, 0.3505, 0.4398, 0.3097, 0.4425, 0.3097, 0.4425, 0.3505, 0.4398, 0.351, 0.4456, 0.31, 0.4481, 0.31, 0.4481, 0.351, 0.4456, 0.3515, 0.4515, 0.3103, 0.4538, 0.3103, 0.4538, 0.3515, 0.4515, 0.3519, 0.4574, 0.3105, 0.4594, 0.3105, 0.4594, 0.3519, 0.4574, 0.3522, 0.4633, 0.3108, 0.4651, 0.3108, 0.4651, 0.3522, 0.4633, 0.3525, 0.4692, 0.3109, 0.4708, 0.3109, 0.4708, 0.3525, 0.4692, 0.3527, 0.4752, 0.3111, 0.4764, 0.3111, 0.4764, 0.3527, 0.4752, 0.3529, 0.4811, 0.3112, 0.4821, 0.3112, 0.4821, 0.3529, 0.4811, 0.3531, 0.4871, 0.3113, 0.4878, 0.3113, 0.4878, 0.3531, 0.4871, 0.3532, 0.4931, 0.3114, 0.4935, 0.3114, 0.4935, 0.3532, 0.4931, 0.3532, 0.499, 0.3114, 0.4992, 0.3114, 0.4992, 0.3532, 0.499, 0.3532, 0.505, 0.3114, 0.5049, 0.3114, 0.5049, 0.3532, 0.505, 0.3532, 0.511, 0.3114, 0.5106, 0.3532, 0.505, 0.3532, 0.499, 0.4167, 0.4989, 0.4166, 0.5055, 0.3529, 0.4811, 0.3527, 0.4752, 0.416, 0.4722, 0.4163, 0.4789, 0.3519, 0.4574, 0.3515, 0.4515, 0.414, 0.4457, 0.4146, 0.4523, 0.35, 0.434, 0.3494, 0.4283, 0.4107, 0.4193, 0.4117, 0.4259, 0.3495, 0.5756, 0.35, 0.5698, 0.4112, 0.5783, 0.4102, 0.5849, 0.3527, 0.5289, 0.3529, 0.5229, 0.4161, 0.5255, 0.4158, 0.5321, 0.3474, 0.4114, 0.3466, 0.4059, 0.4059, 0.3932, 0.4073, 0.3997, 0.3515, 0.5525, 0.3519, 0.5466, 0.4143, 0.552, 0.4137, 0.5586, 0.3532, 0.499, 0.3532, 0.4931, 0.4166, 0.4922, 0.4167, 0.4989, 0.3527, 0.4752, 0.3525, 0.4692, 0.4156, 0.4656, 0.416, 0.4722, 0.3515, 0.4515, 0.351, 0.4456, 0.4133, 0.4391, 0.414, 0.4457, 0.3494, 0.4283, 0.3488, 0.4226, 0.4097, 0.4128, 0.4107, 0.4193, 0.3519, 0.5466, 0.3522, 0.5407, 0.4149, 0.5454, 0.4143, 0.552, 0.35, 0.5698, 0.3506, 0.5641, 0.4121, 0.5718, 0.4112, 0.5783, 0.3529, 0.5229, 0.3531, 0.517, 0.4164, 0.5188, 0.4161, 0.5255, 0.3475, 0.5923, 0.3482, 0.5868, 0.4079, 0.5979, 0.4066, 0.6043, 0.3532, 0.4931, 0.3531, 0.4871, 0.4165, 0.4855, 0.4166, 0.4922, 0.3525, 0.4692, 0.3522, 0.4633, 0.4152, 0.4589, 0.4156, 0.4656, 0.351, 0.4456, 0.3505, 0.4398, 0.4126, 0.4325, 0.4133, 0.4391, 0.3488, 0.4226, 0.3481, 0.417, 0.4085, 0.4062, 0.4097, 0.4128, 0.3531, 0.517, 0.3532, 0.511, 0.4166, 0.5122, 0.4164, 0.5188, 0.3482, 0.5868, 0.3488, 0.5812, 0.4091, 0.5914, 0.4079, 0.5979, 0.3522, 0.5407, 0.3525, 0.5348, 0.4154, 0.5388, 0.4149, 0.5454, 0.3506, 0.5641, 0.3511, 0.5583, 0.413, 0.5652, 0.4121, 0.5718, 0.3532, 0.511, 0.3532, 0.505, 0.4166, 0.5055, 0.4166, 0.5122, 0.3531, 0.4871, 0.3529, 0.4811, 0.4163, 0.4789, 0.4165, 0.4855, 0.3522, 0.4633, 0.3519, 0.4574, 0.4146, 0.4523, 0.4152, 0.4589, 0.3505, 0.4398, 0.35, 0.434, 0.4117, 0.4259, 0.4126, 0.4325, 0.3481, 0.417, 0.3474, 0.4114, 0.4073, 0.3997, 0.4085, 0.4062, 0.3511, 0.5583, 0.3515, 0.5525, 0.4137, 0.5586, 0.413, 0.5652, 0.3488, 0.5812, 0.3495, 0.5756, 0.4102, 0.5849, 0.4091, 0.5914, 0.3525, 0.5348, 0.3527, 0.5289, 0.4158, 0.5321, 0.4154, 0.5388, 0.4166, 0.4922, 0.4165, 0.4855, 0.5017, 0.4834, 0.5018, 0.4911, 0.4156, 0.4656, 0.4152, 0.4589, 0.5003, 0.4526, 0.5008, 0.4603, 0.4133, 0.4391, 0.4126, 0.4325, 0.4975, 0.4216, 0.4983, 0.4294, 0.4097, 0.4128, 0.4085, 0.4062, 0.4931, 0.3905, 0.4944, 0.3983, 0.4079, 0.5979, 0.4091, 0.5914, 0.4933, 0.6066, 0.4919, 0.6143, 0.4121, 0.5718, 0.413, 0.5652, 0.4976, 0.5757, 0.4967, 0.5834, 0.4149, 0.5454, 0.4154, 0.5388, 0.5003, 0.5448, 0.4998, 0.5525, 0.4164, 0.5188, 0.4166, 0.5122, 0.5017, 0.5141, 0.5015, 0.5218, 0.4167, 0.4989, 0.4166, 0.4922, 0.5018, 0.4911, 0.5018, 0.4987, 0.416, 0.4722, 0.4156, 0.4656, 0.5008, 0.4603, 0.5011, 0.468, 0.414, 0.4457, 0.4133, 0.4391, 0.4983, 0.4294, 0.4991, 0.4371, 0.4107, 0.4193, 0.4097, 0.4128, 0.4944, 0.3983, 0.4955, 0.4061, 0.4161, 0.5255, 0.4164, 0.5188, 0.5015, 0.5218, 0.5012, 0.5295, 0.4066, 0.6043, 0.4079, 0.5979, 0.4919, 0.6143, 0.4905, 0.6221, 0.4112, 0.5783, 0.4121, 0.5718, 0.4967, 0.5834, 0.4957, 0.5911, 0.4143, 0.552, 0.4149, 0.5454, 0.4998, 0.5525, 0.4992, 0.5602, 0.4166, 0.5055, 0.4167, 0.4989, 0.5018, 0.4987, 0.5018, 0.5064, 0.4163, 0.4789, 0.416, 0.4722, 0.5011, 0.468, 0.5014, 0.4757, 0.4146, 0.4523, 0.414, 0.4457, 0.4991, 0.4371, 0.4997, 0.4448, 0.4117, 0.4259, 0.4107, 0.4193, 0.4955, 0.4061, 0.4966, 0.4138, 0.4137, 0.5586, 0.4143, 0.552, 0.4992, 0.5602, 0.4984, 0.5679, 0.4158, 0.5321, 0.4161, 0.5255, 0.5012, 0.5295, 0.5008, 0.5371, 0.4073, 0.3997, 0.4059, 0.3932, 0.4902, 0.3749, 0.4917, 0.3827, 0.4102, 0.5849, 0.4112, 0.5783, 0.4957, 0.5911, 0.4945, 0.5988, 0.4166, 0.5122, 0.4166, 0.5055, 0.5018, 0.5064, 0.5017, 0.5141, 0.4165, 0.4855, 0.4163, 0.4789, 0.5014, 0.4757, 0.5017, 0.4834, 0.4152, 0.4589, 0.4146, 0.4523, 0.4997, 0.4448, 0.5003, 0.4526, 0.4126, 0.4325, 0.4117, 0.4259, 0.4966, 0.4138, 0.4975, 0.4216, 0.4091, 0.5914, 0.4102, 0.5849, 0.4945, 0.5988, 0.4933, 0.6066, 0.413, 0.5652, 0.4137, 0.5586, 0.4984, 0.5679, 0.4976, 0.5757, 0.4154, 0.5388, 0.4158, 0.5321, 0.5008, 0.5371, 0.5003, 0.5448, 0.4085, 0.4062, 0.4073, 0.3997, 0.4917, 0.3827, 0.4931, 0.3905, 0.5018, 0.4911, 0.5017, 0.4834, 0.5841, 0.482, 0.5842, 0.4904, 0.5008, 0.4603, 0.5003, 0.4526, 0.5834, 0.4479, 0.5836, 0.4565, 0.4983, 0.4294, 0.4975, 0.4216, 0.5816, 0.4133, 0.5822, 0.422, 0.4944, 0.3983, 0.4931, 0.3905, 0.5783, 0.3778, 0.5793, 0.3867, 0.4919, 0.6143, 0.4933, 0.6066, 0.5777, 0.6192, 0.5766, 0.6281, 0.4967, 0.5834, 0.4976, 0.5757, 0.5811, 0.584, 0.5804, 0.5927, 0.4998, 0.5525, 0.5003, 0.5448, 0.5831, 0.5496, 0.5827, 0.5582, 0.5015, 0.5218, 0.5017, 0.5141, 0.584, 0.5157, 0.5839, 0.5242, 0.5018, 0.4987, 0.5018, 0.4911, 0.5842, 0.4904, 0.5842, 0.4989, 0.5011, 0.468, 0.5008, 0.4603, 0.5836, 0.4565, 0.5839, 0.465, 0.4991, 0.4371, 0.4983, 0.4294, 0.5822, 0.422, 0.5826, 0.4307, 0.4955, 0.4061, 0.4944, 0.3983, 0.5793, 0.3867, 0.5802, 0.3956, 0.4905, 0.6221, 0.4919, 0.6143, 0.5766, 0.6281, 0.5753, 0.637, 0.4957, 0.5911, 0.4967, 0.5834, 0.5804, 0.5927, 0.5796, 0.6015, 0.4992, 0.5602, 0.4998, 0.5525, 0.5827, 0.5582, 0.5822, 0.5668, 0.5012, 0.5295, 0.5015, 0.5218, 0.5839, 0.5242, 0.5837, 0.5327, 0.5018, 0.5064, 0.5018, 0.4987, 0.5842, 0.4989, 0.5841, 0.5073, 0.5014, 0.4757, 0.5011, 0.468, 0.5839, 0.465, 0.584, 0.4735, 0.4997, 0.4448, 0.4991, 0.4371, 0.5826, 0.4307, 0.583, 0.4394, 0.4966, 0.4138, 0.4955, 0.4061, 0.5802, 0.3956, 0.5809, 0.4045, 0.5008, 0.5371, 0.5012, 0.5295, 0.5837, 0.5327, 0.5834, 0.5411, 0.4917, 0.3827, 0.4902, 0.3749, 0.576, 0.3597, 0.5772, 0.3688, 0.4945, 0.5988, 0.4957, 0.5911, 0.5796, 0.6015, 0.5787, 0.6103, 0.4984, 0.5679, 0.4992, 0.5602, 0.5822, 0.5668, 0.5817, 0.5754, 0.5017, 0.5141, 0.5018, 0.5064, 0.5841, 0.5073, 0.584, 0.5157, 0.5017, 0.4834, 0.5014, 0.4757, 0.584, 0.4735, 0.5841, 0.482, 0.5003, 0.4526, 0.4997, 0.4448, 0.583, 0.4394, 0.5834, 0.4479, 0.4975, 0.4216, 0.4966, 0.4138, 0.5809, 0.4045, 0.5816, 0.4133, 0.4976, 0.5757, 0.4984, 0.5679, 0.5817, 0.5754, 0.5811, 0.584, 0.5003, 0.5448, 0.5008, 0.5371, 0.5834, 0.5411, 0.5831, 0.5496, 0.4931, 0.3905, 0.4917, 0.3827, 0.5772, 0.3688, 0.5783, 0.3778, 0.4933, 0.6066, 0.4945, 0.5988, 0.5787, 0.6103, 0.5777, 0.6192, 0.5842, 0.4904, 0.5841, 0.482, 0.6611, 0.4821, 0.661, 0.4907, 0.5836, 0.4565, 0.5834, 0.4479, 0.662, 0.447, 0.6617, 0.4558, 0.5822, 0.422, 0.5816, 0.4133, 0.6633, 0.4102, 0.6629, 0.4196, 0.5793, 0.3867, 0.5783, 0.3778, 0.6643, 0.3707, 0.6641, 0.3809, 0.5804, 0.5927, 0.5811, 0.584, 0.6618, 0.588, 0.662, 0.5975, 0.5827, 0.5582, 0.5831, 0.5496, 0.6612, 0.5515, 0.6613, 0.5605, 0.5839, 0.5242, 0.584, 0.5157, 0.6608, 0.5166, 0.6609, 0.5252, 0.5766, 0.6281, 0.5777, 0.6192, 0.6621, 0.627, 0.662, 0.6372, 0.5842, 0.4989, 0.5842, 0.4904, 0.661, 0.4907, 0.6609, 0.4993, 0.5839, 0.465, 0.5836, 0.4565, 0.6617, 0.4558, 0.6615, 0.4646, 0.5826, 0.4307, 0.5822, 0.422, 0.6629, 0.4196, 0.6626, 0.4289, 0.5802, 0.3956, 0.5793, 0.3867, 0.6641, 0.3809, 0.6639, 0.3909, 0.5753, 0.637, 0.5766, 0.6281, 0.662, 0.6372, 0.6618, 0.6477, 0.5796, 0.6015, 0.5804, 0.5927, 0.662, 0.5975, 0.6621, 0.6071, 0.5822, 0.5668, 0.5827, 0.5582, 0.6613, 0.5605, 0.6615, 0.5695, 0.5837, 0.5327, 0.5839, 0.5242, 0.6609, 0.5252, 0.6609, 0.5339, 0.5841, 0.5073, 0.5842, 0.4989, 0.6609, 0.4993, 0.6608, 0.508, 0.584, 0.4735, 0.5839, 0.465, 0.6615, 0.4646, 0.6613, 0.4734, 0.583, 0.4394, 0.5826, 0.4307, 0.6626, 0.4289, 0.6623, 0.438, 0.5809, 0.4045, 0.5802, 0.3956, 0.6639, 0.3909, 0.6636, 0.4006, 0.5772, 0.3688, 0.576, 0.3597, 0.6644, 0.3495, 0.6644, 0.3602, 0.5787, 0.6103, 0.5796, 0.6015, 0.6621, 0.6071, 0.6621, 0.6169, 0.5817, 0.5754, 0.5822, 0.5668, 0.6615, 0.5695, 0.6617, 0.5787, 0.5834, 0.5411, 0.5837, 0.5327, 0.6609, 0.5339, 0.661, 0.5427, 0.584, 0.5157, 0.5841, 0.5073, 0.6608, 0.508, 0.6608, 0.5166, 0.5841, 0.482, 0.584, 0.4735, 0.6613, 0.4734, 0.6611, 0.4821, 0.5834, 0.4479, 0.583, 0.4394, 0.6623, 0.438, 0.662, 0.447, 0.5816, 0.4133, 0.5809, 0.4045, 0.6636, 0.4006, 0.6633, 0.4102, 0.5831, 0.5496, 0.5834, 0.5411, 0.661, 0.5427, 0.6612, 0.5515, 0.5783, 0.3778, 0.5772, 0.3688, 0.6644, 0.3602, 0.6643, 0.3707, 0.5777, 0.6192, 0.5787, 0.6103, 0.6621, 0.6169, 0.6621, 0.627, 0.5811, 0.584, 0.5817, 0.5754, 0.6617, 0.5787, 0.6618, 0.588, 0.661, 0.4907, 0.6611, 0.4821, 0.7298, 0.4845, 0.7294, 0.4922, 0.6617, 0.4558, 0.662, 0.447, 0.7333, 0.4527, 0.7321, 0.4608, 0.6629, 0.4196, 0.6633, 0.4102, 0.7401, 0.4186, 0.7381, 0.4274, 0.6641, 0.3809, 0.6643, 0.3707, 0.7501, 0.3801, 0.7473, 0.3903, 0.6613, 0.5605, 0.6612, 0.5515, 0.7322, 0.5473, 0.7333, 0.5556, 0.6609, 0.5252, 0.6608, 0.5166, 0.7294, 0.5155, 0.7298, 0.5234, 0.662, 0.6372, 0.6621, 0.627, 0.7467, 0.6198, 0.7492, 0.6304, 0.662, 0.5975, 0.6618, 0.588, 0.738, 0.5814, 0.7399, 0.5905, 0.6609, 0.4993, 0.661, 0.4907, 0.7294, 0.4922, 0.7292, 0.5, 0.6615, 0.4646, 0.6617, 0.4558, 0.7321, 0.4608, 0.7311, 0.4687, 0.6626, 0.4289, 0.6629, 0.4196, 0.7381, 0.4274, 0.7363, 0.436, 0.6639, 0.3909, 0.6641, 0.3809, 0.7473, 0.3903, 0.7447, 0.4001, 0.6621, 0.6071, 0.662, 0.5975, 0.7399, 0.5905, 0.742, 0.5999, 0.6615, 0.5695, 0.6613, 0.5605, 0.7333, 0.5556, 0.7347, 0.564, 0.6609, 0.5339, 0.6609, 0.5252, 0.7298, 0.5234, 0.7304, 0.5313, 0.6618, 0.6477, 0.662, 0.6372, 0.7492, 0.6304, 0.7517, 0.6414, 0.6608, 0.508, 0.6609, 0.4993, 0.7292, 0.5, 0.7292, 0.5078, 0.6613, 0.4734, 0.6615, 0.4646, 0.7311, 0.4687, 0.7303, 0.4766, 0.6623, 0.438, 0.6626, 0.4289, 0.7363, 0.436, 0.7347, 0.4444, 0.6636, 0.4006, 0.6639, 0.3909, 0.7447, 0.4001, 0.7423, 0.4095, 0.6644, 0.3602, 0.6644, 0.3495, 0.7561, 0.3585, 0.753, 0.3696, 0.6621, 0.6169, 0.6621, 0.6071, 0.742, 0.5999, 0.7443, 0.6096, 0.6617, 0.5787, 0.6615, 0.5695, 0.7347, 0.564, 0.7363, 0.5726, 0.661, 0.5427, 0.6609, 0.5339, 0.7304, 0.5313, 0.7312, 0.5392, 0.6608, 0.5166, 0.6608, 0.508, 0.7292, 0.5078, 0.7294, 0.5155, 0.6611, 0.4821, 0.6613, 0.4734, 0.7303, 0.4766, 0.7298, 0.4845, 0.662, 0.447, 0.6623, 0.438, 0.7347, 0.4444, 0.7333, 0.4527, 0.6633, 0.4102, 0.6636, 0.4006, 0.7423, 0.4095, 0.7401, 0.4186, 0.6643, 0.3707, 0.6644, 0.3602, 0.753, 0.3696, 0.7501, 0.3801, 0.6621, 0.627, 0.6621, 0.6169, 0.7443, 0.6096, 0.7467, 0.6198, 0.6618, 0.588, 0.6617, 0.5787, 0.7363, 0.5726, 0.738, 0.5814, 0.6612, 0.5515, 0.661, 0.5427, 0.7312, 0.5392, 0.7322, 0.5473, 0.7294, 0.4922, 0.7298, 0.4845, 0.7953, 0.4906, 0.7947, 0.4956, 0.7321, 0.4608, 0.7333, 0.4527, 0.8013, 0.4704, 0.7992, 0.4755, 0.7381, 0.4274, 0.7401, 0.4186, 0.8147, 0.4489, 0.8105, 0.4545, 0.7473, 0.3903, 0.7501, 0.3801, 0.8414, 0.4243, 0.8329, 0.431, 0.7298, 0.5234, 0.7294, 0.5155, 0.795, 0.5107, 0.7958, 0.5157, 0.7492, 0.6304, 0.7467, 0.6198, 0.8397, 0.5807, 0.8497, 0.589, 0.7399, 0.5905, 0.738, 0.5814, 0.8134, 0.5537, 0.8184, 0.5599, 0.7333, 0.5556, 0.7322, 0.5473, 0.8004, 0.5313, 0.8028, 0.5367, 0.7292, 0.5, 0.7294, 0.4922, 0.7947, 0.4956, 0.7945, 0.5006, 0.7311, 0.4687, 0.7321, 0.4608, 0.7992, 0.4755, 0.7976, 0.4806, 0.7363, 0.436, 0.7381, 0.4274, 0.8105, 0.4545, 0.8069, 0.4599, 0.7447, 0.4001, 0.7473, 0.3903, 0.8329, 0.431, 0.8257, 0.4373, 0.7347, 0.564, 0.7333, 0.5556, 0.8028, 0.5367, 0.8058, 0.5422, 0.7304, 0.5313, 0.7298, 0.5234, 0.7958, 0.5157, 0.797, 0.5209, 0.7517, 0.6414, 0.7492, 0.6304, 0.8497, 0.589, 0.8608, 0.5986, 0.742, 0.5999, 0.7399, 0.5905, 0.8184, 0.5599, 0.8243, 0.5663, 0.7292, 0.5078, 0.7292, 0.5, 0.7945, 0.5006, 0.7946, 0.5056, 0.7303, 0.4766, 0.7311, 0.4687, 0.7976, 0.4806, 0.7963, 0.4856, 0.7347, 0.4444, 0.7363, 0.436, 0.8069, 0.4599, 0.8039, 0.4652, 0.7423, 0.4095, 0.7447, 0.4001, 0.8257, 0.4373, 0.8198, 0.4432, 0.7443, 0.6096, 0.742, 0.5999, 0.8243, 0.5663, 0.8313, 0.5732, 0.7363, 0.5726, 0.7347, 0.564, 0.8058, 0.5422, 0.8093, 0.5479, 0.7312, 0.5392, 0.7304, 0.5313, 0.797, 0.5209, 0.7985, 0.5261, 0.753, 0.3696, 0.7561, 0.3585, 0.8645, 0.4087, 0.8519, 0.417, 0.7294, 0.5155, 0.7292, 0.5078, 0.7946, 0.5056, 0.795, 0.5107, 0.7298, 0.4845, 0.7303, 0.4766, 0.7963, 0.4856, 0.7953, 0.4906, 0.7333, 0.4527, 0.7347, 0.4444, 0.8039, 0.4652, 0.8013, 0.4704, 0.7401, 0.4186, 0.7423, 0.4095, 0.8198, 0.4432, 0.8147, 0.4489, 0.7501, 0.3801, 0.753, 0.3696, 0.8519, 0.417, 0.8414, 0.4243, 0.7467, 0.6198, 0.7443, 0.6096, 0.8313, 0.5732, 0.8397, 0.5807, 0.738, 0.5814, 0.7363, 0.5726, 0.8093, 0.5479, 0.8134, 0.5537, 0.7322, 0.5473, 0.7312, 0.5392, 0.7985, 0.5261, 0.8004, 0.5313, 0.7947, 0.4956, 0.7953, 0.4906, 0.8014, 0.4916, 0.8008, 0.4961, 0.7992, 0.4755, 0.8013, 0.4704, 0.8075, 0.4733, 0.8054, 0.4779, 0.8105, 0.4545, 0.8147, 0.4489, 0.8213, 0.4549, 0.8169, 0.4595, 0.8329, 0.431, 0.8414, 0.4243, 0.8487, 0.4367, 0.8399, 0.4411, 0.8497, 0.589, 0.8397, 0.5807, 0.8483, 0.568, 0.8595, 0.5732, 0.8184, 0.5599, 0.8134, 0.5537, 0.8204, 0.5478, 0.8256, 0.5528, 0.8028, 0.5367, 0.8004, 0.5313, 0.8068, 0.5285, 0.8093, 0.5333, 0.7958, 0.5157, 0.795, 0.5107, 0.8011, 0.5099, 0.802, 0.5145, 0.7945, 0.5006, 0.7947, 0.4956, 0.8008, 0.4961, 0.8006, 0.5007, 0.7976, 0.4806, 0.7992, 0.4755, 0.8054, 0.4779, 0.8037, 0.4825, 0.8069, 0.4599, 0.8105, 0.4545, 0.8169, 0.4595, 0.8132, 0.4641, 0.8257, 0.4373, 0.8329, 0.431, 0.8399, 0.4411, 0.8325, 0.4456, 0.797, 0.5209, 0.7958, 0.5157, 0.802, 0.5145, 0.8032, 0.5191, 0.8608, 0.5986, 0.8497, 0.589, 0.8595, 0.5732, 0.8741, 0.5785, 0.8243, 0.5663, 0.8184, 0.5599, 0.8256, 0.5528, 0.8318, 0.5578, 0.8058, 0.5422, 0.8028, 0.5367, 0.8093, 0.5333, 0.8124, 0.5381, 0.7946, 0.5056, 0.7945, 0.5006, 0.8006, 0.5007, 0.8007, 0.5053, 0.7963, 0.4856, 0.7976, 0.4806, 0.8037, 0.4825, 0.8023, 0.487, 0.8039, 0.4652, 0.8069, 0.4599, 0.8132, 0.4641, 0.8101, 0.4687, 0.8198, 0.4432, 0.8257, 0.4373, 0.8325, 0.4456, 0.8264, 0.4502, 0.8093, 0.5479, 0.8058, 0.5422, 0.8124, 0.5381, 0.816, 0.5429, 0.7985, 0.5261, 0.797, 0.5209, 0.8032, 0.5191, 0.8048, 0.5238, 0.8519, 0.417, 0.8645, 0.4087, 0.8733, 0.429, 0.8595, 0.4326, 0.8313, 0.5732, 0.8243, 0.5663, 0.8318, 0.5578, 0.8392, 0.5629, 0.795, 0.5107, 0.7946, 0.5056, 0.8007, 0.5053, 0.8011, 0.5099, 0.7953, 0.4906, 0.7963, 0.4856, 0.8023, 0.487, 0.8014, 0.4916, 0.8013, 0.4704, 0.8039, 0.4652, 0.8101, 0.4687, 0.8075, 0.4733, 0.8147, 0.4489, 0.8198, 0.4432, 0.8264, 0.4502, 0.8213, 0.4549, 0.8397, 0.5807, 0.8313, 0.5732, 0.8392, 0.5629, 0.8483, 0.568, 0.8134, 0.5537, 0.8093, 0.5479, 0.816, 0.5429, 0.8204, 0.5478, 0.8004, 0.5313, 0.7985, 0.5261, 0.8048, 0.5238, 0.8068, 0.5285, 0.8414, 0.4243, 0.8519, 0.417, 0.8595, 0.4326, 0.8487, 0.4367, 0.8008, 0.4961, 0.8014, 0.4916, 0.8094, 0.4931, 0.8089, 0.497, 0.8054, 0.4779, 0.8075, 0.4733, 0.8154, 0.4778, 0.8133, 0.4816, 0.8169, 0.4595, 0.8213, 0.4549, 0.8287, 0.4637, 0.8245, 0.4671, 0.8399, 0.4411, 0.8487, 0.4367, 0.8535, 0.4543, 0.8458, 0.4558, 0.8595, 0.5732, 0.8483, 0.568, 0.8545, 0.5492, 0.8643, 0.5498, 0.8256, 0.5528, 0.8204, 0.5478, 0.8284, 0.5389, 0.8334, 0.5421, 0.8093, 0.5333, 0.8068, 0.5285, 0.815, 0.5243, 0.8175, 0.5281, 0.802, 0.5145, 0.8011, 0.5099, 0.8093, 0.5087, 0.8102, 0.5126, 0.8006, 0.5007, 0.8008, 0.4961, 0.8089, 0.497, 0.8087, 0.5009, 0.8037, 0.4825, 0.8054, 0.4779, 0.8133, 0.4816, 0.8116, 0.4854, 0.8132, 0.4641, 0.8169, 0.4595, 0.8245, 0.4671, 0.8209, 0.4705, 0.8325, 0.4456, 0.8399, 0.4411, 0.8458, 0.4558, 0.8392, 0.458, 0.8741, 0.5785, 0.8595, 0.5732, 0.8643, 0.5498, 0.876, 0.5487, 0.8318, 0.5578, 0.8256, 0.5528, 0.8334, 0.5421, 0.8393, 0.545, 0.8124, 0.5381, 0.8093, 0.5333, 0.8175, 0.5281, 0.8206, 0.5318, 0.8032, 0.5191, 0.802, 0.5145, 0.8102, 0.5126, 0.8114, 0.5165, 0.8007, 0.5053, 0.8006, 0.5007, 0.8087, 0.5009, 0.8088, 0.5048, 0.8023, 0.487, 0.8037, 0.4825, 0.8116, 0.4854, 0.8104, 0.4892, 0.8101, 0.4687, 0.8132, 0.4641, 0.8209, 0.4705, 0.8179, 0.4741, 0.8264, 0.4502, 0.8325, 0.4456, 0.8392, 0.458, 0.8335, 0.4607, 0.8048, 0.5238, 0.8032, 0.5191, 0.8114, 0.5165, 0.813, 0.5204, 0.8595, 0.4326, 0.8733, 0.429, 0.8726, 0.4555, 0.8624, 0.454, 0.8392, 0.5629, 0.8318, 0.5578, 0.8393, 0.545, 0.8462, 0.5475, 0.816, 0.5429, 0.8124, 0.5381, 0.8206, 0.5318, 0.8241, 0.5354, 0.8011, 0.5099, 0.8007, 0.5053, 0.8088, 0.5048, 0.8093, 0.5087, 0.8014, 0.4916, 0.8023, 0.487, 0.8104, 0.4892, 0.8094, 0.4931, 0.8075, 0.4733, 0.8101, 0.4687, 0.8179, 0.4741, 0.8154, 0.4778, 0.8213, 0.4549, 0.8264, 0.4502, 0.8335, 0.4607, 0.8287, 0.4637, 0.8204, 0.5478, 0.816, 0.5429, 0.8241, 0.5354, 0.8284, 0.5389, 0.8068, 0.5285, 0.8048, 0.5238, 0.813, 0.5204, 0.815, 0.5243, 0.8487, 0.4367, 0.8595, 0.4326, 0.8624, 0.454, 0.8535, 0.4543, 0.8483, 0.568, 0.8392, 0.5629, 0.8462, 0.5475, 0.8545, 0.5492, 0.08235, 0.5535, 0.07973, 0.5595, 0.05833, 0.5461, 0.06301, 0.5412, 0.09092, 0.533, 0.08911, 0.5378, 0.07298, 0.5289, 0.07535, 0.5252, 0.07619, 0.4214, 0.07805, 0.428, 0.05243, 0.4369, 0.0457, 0.4276, 0.09598, 0.5153, 0.09503, 0.5196, 0.08046, 0.5147, 0.0816, 0.5113, 0.08495, 0.4457, 0.08712, 0.4508, 0.07003, 0.4592, 0.06672, 0.4548, 0.09246, 0.465, 0.09382, 0.4694, 0.07896, 0.4743, 0.07726, 0.4707, 0.09669, 0.4822, 0.09726, 0.4863, 0.0831, 0.4879, 0.08243, 0.4846, 0.09783, 0.4987, 0.09765, 0.5028, 0.08357, 0.5012, 0.08378, 0.4979, 0.07805, 0.428, 0.08029, 0.4343, 0.05808, 0.4441, 0.05243, 0.4369, 0.09503, 0.5196, 0.09387, 0.5239, 0.07906, 0.5181, 0.08046, 0.5147, 0.07973, 0.5595, 0.07702, 0.5659, 0.0526, 0.5518, 0.05833, 0.5461, 0.08911, 0.5378, 0.08707, 0.5428, 0.07019, 0.5327, 0.07298, 0.5289, 0.08712, 0.4508, 0.08911, 0.4557, 0.07284, 0.4632, 0.07003, 0.4592, 0.09382, 0.4694, 0.09498, 0.4737, 0.08037, 0.4777, 0.07896, 0.4743, 0.09726, 0.4863, 0.09764, 0.4905, 0.08354, 0.4913, 0.0831, 0.4879, 0.09765, 0.5028, 0.09728, 0.5069, 0.08314, 0.5046, 0.08357, 0.5012, 0.08707, 0.5428, 0.08482, 0.548, 0.0669, 0.5368, 0.07019, 0.5327, 0.09387, 0.5239, 0.09251, 0.5284, 0.07737, 0.5216, 0.07906, 0.5181, 0.07702, 0.5659, 0.07434, 0.5729, 0.04539, 0.5589, 0.0526, 0.5518, 0.08029, 0.4343, 0.08264, 0.4402, 0.06278, 0.4498, 0.05808, 0.4441, 0.08911, 0.4557, 0.09089, 0.4604, 0.07523, 0.467, 0.07284, 0.4632, 0.09498, 0.4737, 0.09593, 0.478, 0.08152, 0.4812, 0.08037, 0.4777, 0.09764, 0.4905, 0.09783, 0.4946, 0.08377, 0.4946, 0.08354, 0.4913, 0.09251, 0.5284, 0.09092, 0.533, 0.07535, 0.5252, 0.07737, 0.5216, 0.07434, 0.5729, 0.07197, 0.5805, 0.0359, 0.5684, 0.04539, 0.5589, 0.09728, 0.5069, 0.09673, 0.5111, 0.08248, 0.5079, 0.08314, 0.5046, 0.09673, 0.5111, 0.09598, 0.5153, 0.0816, 0.5113, 0.08248, 0.5079, 0.08482, 0.548, 0.08235, 0.5535, 0.06301, 0.5412, 0.0669, 0.5368, 0.08264, 0.4402, 0.08495, 0.4457, 0.06672, 0.4548, 0.06278, 0.4498, 0.09089, 0.4604, 0.09246, 0.465, 0.07726, 0.4707, 0.07523, 0.467, 0.09593, 0.478, 0.09669, 0.4822, 0.08243, 0.4846, 0.08152, 0.4812, 0.09783, 0.4946, 0.09783, 0.4987, 0.08378, 0.4979, 0.08377, 0.4946, 0.8089, 0.497, 0.8094, 0.4931, 0.8455, 0.5009, 0.8133, 0.4816, 0.8154, 0.4778, 0.8455, 0.5009, 0.8245, 0.4671, 0.8287, 0.4637, 0.8455, 0.5009, 0.8458, 0.4558, 0.8535, 0.4543, 0.8455, 0.5009, 0.8334, 0.5421, 0.8284, 0.5389, 0.8455, 0.5009, 0.8175, 0.5281, 0.815, 0.5243, 0.8455, 0.5009, 0.8102, 0.5126, 0.8093, 0.5087, 0.8455, 0.5009, 0.8643, 0.5498, 0.8545, 0.5492, 0.8455, 0.5009, 0.8087, 0.5009, 0.8089, 0.497, 0.8455, 0.5009, 0.8116, 0.4854, 0.8133, 0.4816, 0.8455, 0.5009, 0.8209, 0.4705, 0.8245, 0.4671, 0.8455, 0.5009, 0.8392, 0.458, 0.8458, 0.4558, 0.8455, 0.5009, 0.876, 0.5487, 0.8643, 0.5498, 0.8455, 0.5009, 0.8393, 0.545, 0.8334, 0.5421, 0.8455, 0.5009, 0.8206, 0.5318, 0.8175, 0.5281, 0.8455, 0.5009, 0.8114, 0.5165, 0.8102, 0.5126, 0.8455, 0.5009, 0.8088, 0.5048, 0.8087, 0.5009, 0.8455, 0.5009, 0.8104, 0.4892, 0.8116, 0.4854, 0.8455, 0.5009, 0.8179, 0.4741, 0.8209, 0.4705, 0.8455, 0.5009, 0.8335, 0.4607, 0.8392, 0.458, 0.8455, 0.5009, 0.8624, 0.454, 0.8726, 0.4555, 0.8455, 0.5009, 0.8462, 0.5475, 0.8393, 0.545, 0.8455, 0.5009, 0.8241, 0.5354, 0.8206, 0.5318, 0.8455, 0.5009, 0.813, 0.5204, 0.8114, 0.5165, 0.8455, 0.5009, 0.8093, 0.5087, 0.8088, 0.5048, 0.8455, 0.5009, 0.8094, 0.4931, 0.8104, 0.4892, 0.8455, 0.5009, 0.8154, 0.4778, 0.8179, 0.4741, 0.8455, 0.5009, 0.8287, 0.4637, 0.8335, 0.4607, 0.8455, 0.5009, 0.815, 0.5243, 0.813, 0.5204, 0.8455, 0.5009, 0.8535, 0.4543, 0.8624, 0.454, 0.8455, 0.5009, 0.8545, 0.5492, 0.8462, 0.5475, 0.8455, 0.5009, 0.8284, 0.5389, 0.8241, 0.5354, 0.8455, 0.5009, 0.07567, 0.5128, 0.07422, 0.5158, 0.07374, 0.5156, 0.07519, 0.5126, 0.06785, 0.525, 0.06488, 0.5281, 0.06438, 0.5276, 0.06736, 0.5245, 0.05172, 0.5379, 0.04504, 0.5413, 0.04451, 0.5401, 0.05119, 0.5369, 0.0423, 0.4486, 0.05006, 0.453, 0.04944, 0.454, 0.04162, 0.45, 0.06063, 0.4605, 0.06441, 0.4639, 0.06389, 0.4645, 0.06009, 0.4612, 0.07227, 0.4735, 0.07407, 0.4766, 0.07358, 0.4769, 0.07178, 0.4739, 0.07768, 0.4857, 0.07837, 0.4888, 0.07789, 0.4889, 0.0772, 0.4859, 0.07907, 0.4978, 0.07886, 0.5008, 0.07838, 0.5007, 0.0786, 0.4977, 0.07684, 0.5098, 0.07567, 0.5128, 0.07519, 0.5126, 0.07636, 0.5096, 0.07036, 0.5219, 0.06785, 0.525, 0.06736, 0.5245, 0.06987, 0.5215, 0.05701, 0.5345, 0.05172, 0.5379, 0.05119, 0.5369, 0.0565, 0.5338, 0.0317, 0.4437, 0.0423, 0.4486, 0.04162, 0.45, 0.03091, 0.4455, 0.07011, 0.4704, 0.07227, 0.4735, 0.07178, 0.4739, 0.06961, 0.4708, 0.07674, 0.4827, 0.07768, 0.4857, 0.0772, 0.4859, 0.07626, 0.4829, 0.07906, 0.4948, 0.07907, 0.4978, 0.0786, 0.4977, 0.07859, 0.4948, 0.07775, 0.5068, 0.07684, 0.5098, 0.07636, 0.5096, 0.07727, 0.5066, 0.07246, 0.5188, 0.07036, 0.5219, 0.06987, 0.5215, 0.07198, 0.5185, 0.06131, 0.5313, 0.05701, 0.5345, 0.0565, 0.5338, 0.06081, 0.5306, 0.03638, 0.5447, 0.02502, 0.5478, 0.02456, 0.5459, 0.03589, 0.5432, 0.07883, 0.4918, 0.07906, 0.4948, 0.07859, 0.4948, 0.07835, 0.4918, 0.05597, 0.4569, 0.06063, 0.4605, 0.06009, 0.4612, 0.0554, 0.4577, 0.06752, 0.4672, 0.07011, 0.4704, 0.06961, 0.4708, 0.06701, 0.4677, 0.07555, 0.4797, 0.07674, 0.4827, 0.07626, 0.4829, 0.07506, 0.4799, 0.07842, 0.5038, 0.07775, 0.5068, 0.07727, 0.5066, 0.07795, 0.5037, 0.07422, 0.5158, 0.07246, 0.5188, 0.07198, 0.5185, 0.07374, 0.5156, 0.06488, 0.5281, 0.06131, 0.5313, 0.06081, 0.5306, 0.06438, 0.5276, 0.04504, 0.5413, 0.03638, 0.5447, 0.03589, 0.5432, 0.04451, 0.5401, 0.07407, 0.4766, 0.07555, 0.4797, 0.07506, 0.4799, 0.07358, 0.4769, 0.07837, 0.4888, 0.07883, 0.4918, 0.07835, 0.4918, 0.07789, 0.4889, 0.07886, 0.5008, 0.07842, 0.5038, 0.07795, 0.5037, 0.07838, 0.5007, 0.05006, 0.453, 0.05597, 0.4569, 0.0554, 0.4577, 0.04944, 0.454, 0.06441, 0.4639, 0.06752, 0.4672, 0.06701, 0.4677, 0.06389, 0.4645, 0.07519, 0.5126, 0.07374, 0.5156, 0.04564, 0.4964, 0.06736, 0.5245, 0.06438, 0.5276, 0.04564, 0.4964, 0.05119, 0.5369, 0.04451, 0.5401, 0.04564, 0.4964, 0.04162, 0.45, 0.04944, 0.454, 0.04564, 0.4964, 0.07358, 0.4769, 0.07506, 0.4799, 0.04564, 0.4964, 0.07789, 0.4889, 0.07835, 0.4918, 0.04564, 0.4964, 0.07838, 0.5007, 0.07795, 0.5037, 0.04564, 0.4964, 0.06389, 0.4645, 0.06701, 0.4677, 0.04564, 0.4964, 0.07636, 0.5096, 0.07519, 0.5126, 0.04564, 0.4964, 0.06987, 0.5215, 0.06736, 0.5245, 0.04564, 0.4964, 0.0565, 0.5338, 0.05119, 0.5369, 0.04564, 0.4964, 0.03091, 0.4455, 0.04162, 0.45, 0.04564, 0.4964, 0.06009, 0.4612, 0.06389, 0.4645, 0.04564, 0.4964, 0.07178, 0.4739, 0.07358, 0.4769, 0.04564, 0.4964, 0.0772, 0.4859, 0.07789, 0.4889, 0.04564, 0.4964, 0.0786, 0.4977, 0.07838, 0.5007, 0.04564, 0.4964, 0.07727, 0.5066, 0.07636, 0.5096, 0.04564, 0.4964, 0.07198, 0.5185, 0.06987, 0.5215, 0.04564, 0.4964, 0.06081, 0.5306, 0.0565, 0.5338, 0.04564, 0.4964, 0.03589, 0.5432, 0.02456, 0.5459, 0.04564, 0.4964, 0.0554, 0.4577, 0.06009, 0.4612, 0.04564, 0.4964, 0.06961, 0.4708, 0.07178, 0.4739, 0.04564, 0.4964, 0.07626, 0.4829, 0.0772, 0.4859, 0.04564, 0.4964, 0.07859, 0.4948, 0.0786, 0.4977, 0.04564, 0.4964, 0.07795, 0.5037, 0.07727, 0.5066, 0.04564, 0.4964, 0.07374, 0.5156, 0.07198, 0.5185, 0.04564, 0.4964, 0.06438, 0.5276, 0.06081, 0.5306, 0.04564, 0.4964, 0.04451, 0.5401, 0.03589, 0.5432, 0.04564, 0.4964, 0.07835, 0.4918, 0.07859, 0.4948, 0.04564, 0.4964, 0.04944, 0.454, 0.0554, 0.4577, 0.04564, 0.4964, 0.06701, 0.4677, 0.06961, 0.4708, 0.04564, 0.4964, 0.07506, 0.4799, 0.07626, 0.4829, 0.04564, 0.4964, 0.09728, 0.5069, 0.09854, 0.507, 0.098, 0.5113, 0.09673, 0.5111, 0.09673, 0.5111, 0.098, 0.5113, 0.09726, 0.5155, 0.09598, 0.5153, 0.09598, 0.5153, 0.09726, 0.5155, 0.09634, 0.5199, 0.09503, 0.5196, 0.09503, 0.5196, 0.09634, 0.5199, 0.09521, 0.5243, 0.09387, 0.5239, 0.09387, 0.5239, 0.09521, 0.5243, 0.09388, 0.5288, 0.09251, 0.5284, 0.09251, 0.5284, 0.09388, 0.5288, 0.09234, 0.5335, 0.09092, 0.533, 0.09092, 0.533, 0.09234, 0.5335, 0.09058, 0.5383, 0.08911, 0.5378, 0.08911, 0.5378, 0.09058, 0.5383, 0.08862, 0.5434, 0.08707, 0.5428, 0.08707, 0.5428, 0.08862, 0.5434, 0.08645, 0.5487, 0.08482, 0.548, 0.08482, 0.548, 0.08645, 0.5487, 0.08409, 0.5543, 0.08235, 0.5535, 0.08235, 0.5535, 0.08409, 0.5543, 0.0816, 0.5602, 0.07973, 0.5595, 0.07973, 0.5595, 0.0816, 0.5602, 0.07904, 0.5667, 0.07702, 0.5659, 0.07702, 0.5659, 0.07904, 0.5667, 0.07657, 0.5736, 0.07434, 0.5729, 0.07434, 0.5729, 0.07657, 0.5736, 0.07436, 0.5812, 0.07197, 0.5805, 0.07619, 0.4214, 0.07817, 0.4208, 0.08, 0.4274, 0.07805, 0.428, 0.07805, 0.428, 0.08, 0.4274, 0.08212, 0.4336, 0.08029, 0.4343, 0.08029, 0.4343, 0.08212, 0.4336, 0.08435, 0.4395, 0.08264, 0.4402, 0.08264, 0.4402, 0.08435, 0.4395, 0.08655, 0.445, 0.08495, 0.4457, 0.08495, 0.4457, 0.08655, 0.445, 0.08864, 0.4502, 0.08712, 0.4508, 0.08712, 0.4508, 0.08864, 0.4502, 0.09056, 0.4552, 0.08911, 0.4557, 0.08911, 0.4557, 0.09056, 0.4552, 0.09229, 0.4599, 0.09089, 0.4604, 0.09089, 0.4604, 0.09229, 0.4599, 0.09382, 0.4646, 0.09246, 0.465, 0.09246, 0.465, 0.09382, 0.4646, 0.09515, 0.469, 0.09382, 0.4694, 0.09382, 0.4694, 0.09515, 0.469, 0.09628, 0.4734, 0.09498, 0.4737, 0.09498, 0.4737, 0.09628, 0.4734, 0.09721, 0.4777, 0.09593, 0.478, 0.09593, 0.478, 0.09721, 0.4777, 0.09795, 0.482, 0.09669, 0.4822, 0.09669, 0.4822, 0.09795, 0.482, 0.09851, 0.4862, 0.09726, 0.4863, 0.09726, 0.4863, 0.09851, 0.4862, 0.09888, 0.4904, 0.09764, 0.4905, 0.09764, 0.4905, 0.09888, 0.4904, 0.09907, 0.4945, 0.09783, 0.4946, 0.09783, 0.4946, 0.09907, 0.4945, 0.09907, 0.4987, 0.09783, 0.4987, 0.09783, 0.4987, 0.09907, 0.4987, 0.0989, 0.5029, 0.09765, 0.5028, 0.09765, 0.5028, 0.0989, 0.5029, 0.09854, 0.507, 0.09728, 0.5069, 0.08046, 0.5147, 0.07906, 0.5181, 0.07879, 0.518, 0.0802, 0.5146, 0.07298, 0.5289, 0.07019, 0.5327, 0.06989, 0.5325, 0.0727, 0.5287, 0.05833, 0.5461, 0.0526, 0.5518, 0.05213, 0.5513, 0.05794, 0.5457, 0.05243, 0.4369, 0.05808, 0.4441, 0.0576, 0.4445, 0.05182, 0.4374, 0.06672, 0.4548, 0.07003, 0.4592, 0.06971, 0.4594, 0.06636, 0.455, 0.07726, 0.4707, 0.07896, 0.4743, 0.07869, 0.4744, 0.07698, 0.4708, 0.08243, 0.4846, 0.0831, 0.4879, 0.08284, 0.488, 0.08217, 0.4846, 0.08378, 0.4979, 0.08357, 0.5012, 0.08331, 0.5012, 0.08352, 0.4979, 0.0816, 0.5113, 0.08046, 0.5147, 0.0802, 0.5146, 0.08134, 0.5112, 0.07535, 0.5252, 0.07298, 0.5289, 0.0727, 0.5287, 0.07508, 0.525, 0.06301, 0.5412, 0.05833, 0.5461, 0.05794, 0.5457, 0.06266, 0.5409, 0.0457, 0.4276, 0.05243, 0.4369, 0.05182, 0.4374, 0.04496, 0.4281, 0.07523, 0.467, 0.07726, 0.4707, 0.07698, 0.4708, 0.07495, 0.4672, 0.08152, 0.4812, 0.08243, 0.4846, 0.08217, 0.4846, 0.08127, 0.4813, 0.08377, 0.4946, 0.08378, 0.4979, 0.08352, 0.4979, 0.08351, 0.4946, 0.08248, 0.5079, 0.0816, 0.5113, 0.08134, 0.5112, 0.08223, 0.5079, 0.07737, 0.5216, 0.07535, 0.5252, 0.07508, 0.525, 0.0771, 0.5215, 0.0669, 0.5368, 0.06301, 0.5412, 0.06266, 0.5409, 0.06658, 0.5365, 0.04539, 0.5589, 0.0359, 0.5684, 0.03516, 0.5677, 0.04479, 0.5583, 0.08354, 0.4913, 0.08377, 0.4946, 0.08351, 0.4946, 0.08329, 0.4913, 0.06278, 0.4498, 0.06672, 0.4548, 0.06636, 0.455, 0.06238, 0.4502, 0.07284, 0.4632, 0.07523, 0.467, 0.07495, 0.4672, 0.07255, 0.4634, 0.08037, 0.4777, 0.08152, 0.4812, 0.08127, 0.4813, 0.08011, 0.4778, 0.08314, 0.5046, 0.08248, 0.5079, 0.08223, 0.5079, 0.08288, 0.5045, 0.07906, 0.5181, 0.07737, 0.5216, 0.0771, 0.5215, 0.07879, 0.518, 0.07019, 0.5327, 0.0669, 0.5368, 0.06658, 0.5365, 0.06989, 0.5325, 0.0526, 0.5518, 0.04539, 0.5589, 0.04479, 0.5583, 0.05213, 0.5513, 0.07896, 0.4743, 0.08037, 0.4777, 0.08011, 0.4778, 0.07869, 0.4744, 0.0831, 0.4879, 0.08354, 0.4913, 0.08329, 0.4913, 0.08284, 0.488, 0.08357, 0.5012, 0.08314, 0.5046, 0.08288, 0.5045, 0.08331, 0.5012, 0.05808, 0.4441, 0.06278, 0.4498, 0.06238, 0.4502, 0.0576, 0.4445, 0.07003, 0.4592, 0.07284, 0.4632, 0.07255, 0.4634, 0.06971, 0.4594, 0.0802, 0.5146, 0.07879, 0.518, 0.07422, 0.5158, 0.07567, 0.5128, 0.0727, 0.5287, 0.06989, 0.5325, 0.06488, 0.5281, 0.06785, 0.525, 0.05794, 0.5457, 0.05213, 0.5513, 0.04504, 0.5413, 0.05172, 0.5379, 0.05182, 0.4374, 0.0576, 0.4445, 0.05006, 0.453, 0.0423, 0.4486, 0.06636, 0.455, 0.06971, 0.4594, 0.06441, 0.4639, 0.06063, 0.4605, 0.07698, 0.4708, 0.07869, 0.4744, 0.07407, 0.4766, 0.07227, 0.4735, 0.08217, 0.4846, 0.08284, 0.488, 0.07837, 0.4888, 0.07768, 0.4857, 0.08352, 0.4979, 0.08331, 0.5012, 0.07886, 0.5008, 0.07907, 0.4978, 0.08134, 0.5112, 0.0802, 0.5146, 0.07567, 0.5128, 0.07684, 0.5098, 0.07508, 0.525, 0.0727, 0.5287, 0.06785, 0.525, 0.07036, 0.5219, 0.06266, 0.5409, 0.05794, 0.5457, 0.05172, 0.5379, 0.05701, 0.5345, 0.04496, 0.4281, 0.05182, 0.4374, 0.0423, 0.4486, 0.0317, 0.4437, 0.07495, 0.4672, 0.07698, 0.4708, 0.07227, 0.4735, 0.07011, 0.4704, 0.08127, 0.4813, 0.08217, 0.4846, 0.07768, 0.4857, 0.07674, 0.4827, 0.08351, 0.4946, 0.08352, 0.4979, 0.07907, 0.4978, 0.07906, 0.4948, 0.08223, 0.5079, 0.08134, 0.5112, 0.07684, 0.5098, 0.07775, 0.5068, 0.0771, 0.5215, 0.07508, 0.525, 0.07036, 0.5219, 0.07246, 0.5188, 0.06658, 0.5365, 0.06266, 0.5409, 0.05701, 0.5345, 0.06131, 0.5313, 0.04479, 0.5583, 0.03516, 0.5677, 0.02502, 0.5478, 0.03638, 0.5447, 0.08329, 0.4913, 0.08351, 0.4946, 0.07906, 0.4948, 0.07883, 0.4918, 0.06238, 0.4502, 0.06636, 0.455, 0.06063, 0.4605, 0.05597, 0.4569, 0.07255, 0.4634, 0.07495, 0.4672, 0.07011, 0.4704, 0.06752, 0.4672, 0.08011, 0.4778, 0.08127, 0.4813, 0.07674, 0.4827, 0.07555, 0.4797, 0.08288, 0.5045, 0.08223, 0.5079, 0.07775, 0.5068, 0.07842, 0.5038, 0.07879, 0.518, 0.0771, 0.5215, 0.07246, 0.5188, 0.07422, 0.5158, 0.06989, 0.5325, 0.06658, 0.5365, 0.06131, 0.5313, 0.06488, 0.5281, 0.05213, 0.5513, 0.04479, 0.5583, 0.03638, 0.5447, 0.04504, 0.5413, 0.07869, 0.4744, 0.08011, 0.4778, 0.07555, 0.4797, 0.07407, 0.4766, 0.08284, 0.488, 0.08329, 0.4913, 0.07883, 0.4918, 0.07837, 0.4888, 0.08331, 0.5012, 0.08288, 0.5045, 0.07842, 0.5038, 0.07886, 0.5008, 0.0576, 0.4445, 0.06238, 0.4502, 0.05597, 0.4569, 0.05006, 0.453, 0.06971, 0.4594, 0.07255, 0.4634, 0.06752, 0.4672, 0.06441, 0.4639, 0.3548, 0.0001082, 0.3549, 0.9998, 0.3296, 0.9998, 0.3295, 0.0001104, 0.3295, 0.0001104, 0.3296, 0.9998, 0.3042, 0.9998, 0.3041, 0.0001128, 0.3041, 0.0001128, 0.3042, 0.9998, 0.2789, 0.9998, 0.2788, 0.0001152, 0.2788, 0.0001152, 0.2789, 0.9998, 0.2536, 0.9998, 0.2535, 0.0001178, 0.2535, 0.0001178, 0.2536, 0.9998, 0.2282, 0.9998, 0.2281, 0.0001205, 0.2281, 0.0001205, 0.2282, 0.9998, 0.2029, 0.9999, 0.2028, 0.0001233, 0.2028, 0.0001233, 0.2029, 0.9999, 0.1776, 0.9999, 0.1775, 0.0001262, 0.1775, 0.0001262, 0.1776, 0.9999, 0.1522, 0.9999, 0.1521, 0.0001292, 0.1521, 0.0001292, 0.1522, 0.9999, 0.1269, 0.9999, 0.1268, 0.0001323, 0.1268, 0.0001323, 0.1269, 0.9999, 0.1016, 0.9999, 0.1014, 0.0001354, 0.1014, 0.0001354, 0.1016, 0.9999, 0.07622, 0.9999, 0.0761, 0.0001387, 0.0761, 0.0001387, 0.07622, 0.9999, 0.05089, 0.9999, 0.05077, 0.0001421, 0.05077, 0.0001421, 0.05089, 0.9999, 0.02555, 0.9999, 0.02543, 0.0001455, 0.02543, 0.0001455, 0.02555, 0.9999, 0.0002171, 0.9999, 9.004e-05, 0.0001489, 0.8109, 9.004e-05, 0.8109, 0.9998, 0.7856, 0.9998, 0.7856, 9.004e-05, 0.7856, 9.004e-05, 0.7856, 0.9998, 0.7602, 0.9998, 0.7602, 9.016e-05, 0.7602, 9.016e-05, 0.7602, 0.9998, 0.7349, 0.9998, 0.7349, 9.038e-05, 0.7349, 9.038e-05, 0.7349, 0.9998, 0.7096, 0.9998, 0.7095, 9.069e-05, 0.7095, 9.069e-05, 0.7096, 0.9998, 0.6842, 0.9998, 0.6842, 9.115e-05, 0.6842, 9.115e-05, 0.6842, 0.9998, 0.6589, 0.9998, 0.6589, 9.173e-05, 0.6589, 9.173e-05, 0.6589, 0.9998, 0.6336, 0.9998, 0.6335, 9.241e-05, 0.6335, 9.241e-05, 0.6336, 0.9998, 0.6082, 0.9998, 0.6082, 9.324e-05, 0.6082, 9.324e-05, 0.6082, 0.9998, 0.5829, 0.9998, 0.5829, 9.419e-05, 0.5829, 9.419e-05, 0.5829, 0.9998, 0.5576, 0.9998, 0.5575, 9.524e-05, 0.5575, 9.524e-05, 0.5576, 0.9998, 0.5322, 0.9998, 0.5322, 9.641e-05, 0.5322, 9.641e-05, 0.5322, 0.9998, 0.5069, 0.9998, 0.5068, 9.77e-05, 0.5068, 9.77e-05, 0.5069, 0.9998, 0.4816, 0.9998, 0.4815, 9.915e-05, 0.4815, 9.915e-05, 0.4816, 0.9998, 0.4562, 0.9998, 0.4562, 0.0001007, 0.4562, 0.0001007, 0.4562, 0.9998, 0.4309, 0.9998, 0.4308, 0.0001024, 0.4308, 0.0001024, 0.4309, 0.9998, 0.4056, 0.9998, 0.4055, 0.0001042, 0.4055, 0.0001042, 0.4056, 0.9998, 0.3802, 0.9998, 0.3802, 0.0001062, 0.3802, 0.0001062, 0.3802, 0.9998, 0.3549, 0.9998, 0.3548, 0.0001082, 0.09854, 0.507, 0.1164, 0.5086, 0.116, 0.5135, 0.098, 0.5113, 0.098, 0.5113, 0.116, 0.5135, 0.1155, 0.5184, 0.09726, 0.5155, 0.09726, 0.5155, 0.1155, 0.5184, 0.1149, 0.5233, 0.09634, 0.5199, 0.09634, 0.5199, 0.1149, 0.5233, 0.1142, 0.5284, 0.09521, 0.5243, 0.09521, 0.5243, 0.1142, 0.5284, 0.1134, 0.5336, 0.09388, 0.5288, 0.09388, 0.5288, 0.1134, 0.5336, 0.1124, 0.5388, 0.09234, 0.5335, 0.09234, 0.5335, 0.1124, 0.5388, 0.1114, 0.5442, 0.09058, 0.5383, 0.09058, 0.5383, 0.1114, 0.5442, 0.1102, 0.5497, 0.08862, 0.5434, 0.08862, 0.5434, 0.1102, 0.5497, 0.109, 0.5553, 0.08645, 0.5487, 0.08645, 0.5487, 0.109, 0.5553, 0.1079, 0.5611, 0.08409, 0.5543, 0.08409, 0.5543, 0.1079, 0.5611, 0.1067, 0.5671, 0.0816, 0.5602, 0.0816, 0.5602, 0.1067, 0.5671, 0.1056, 0.5731, 0.07904, 0.5667, 0.07904, 0.5667, 0.1056, 0.5731, 0.1047, 0.5793, 0.07657, 0.5736, 0.07657, 0.5736, 0.1047, 0.5793, 0.104, 0.5856, 0.07436, 0.5812, 0.07817, 0.4208, 0.1048, 0.4152, 0.1057, 0.4213, 0.08, 0.4274, 0.08, 0.4274, 0.1057, 0.4213, 0.1068, 0.4272, 0.08212, 0.4336, 0.08212, 0.4336, 0.1068, 0.4272, 0.1079, 0.433, 0.08435, 0.4395, 0.08435, 0.4395, 0.1079, 0.433, 0.109, 0.4386, 0.08655, 0.445, 0.08655, 0.445, 0.109, 0.4386, 0.1102, 0.4441, 0.08864, 0.4502, 0.08864, 0.4502, 0.1102, 0.4441, 0.1113, 0.4495, 0.09056, 0.4552, 0.09056, 0.4552, 0.1113, 0.4495, 0.1123, 0.4548, 0.09229, 0.4599, 0.09229, 0.4599, 0.1123, 0.4548, 0.1132, 0.46, 0.09382, 0.4646, 0.09382, 0.4646, 0.1132, 0.46, 0.1141, 0.4651, 0.09515, 0.469, 0.09515, 0.469, 0.1141, 0.4651, 0.1148, 0.4701, 0.09628, 0.4734, 0.09628, 0.4734, 0.1148, 0.4701, 0.1154, 0.475, 0.09721, 0.4777, 0.09721, 0.4777, 0.1154, 0.475, 0.1159, 0.4799, 0.09795, 0.482, 0.09795, 0.482, 0.1159, 0.4799, 0.1163, 0.4847, 0.09851, 0.4862, 0.09851, 0.4862, 0.1163, 0.4847, 0.1166, 0.4895, 0.09888, 0.4904, 0.09888, 0.4904, 0.1166, 0.4895, 0.1167, 0.4942, 0.09907, 0.4945, 0.09907, 0.4945, 0.1167, 0.4942, 0.1167, 0.499, 0.09907, 0.4987, 0.09907, 0.4987, 0.1167, 0.499, 0.1166, 0.5038, 0.0989, 0.5029, 0.0989, 0.5029, 0.1166, 0.5038, 0.1164, 0.5086, 0.09854, 0.507])
me_cylinder.materials.append(mat_palka)
me_cylinder.materials.append(mat_pasek_001)
me_cylinder.use_remesh_preserve_volume = False
me_cylinder.use_remesh_preserve_attributes = False
me_cylinder.use_mirror_vertex_groups = False
me_cylinder.update()

# ---- objects
ob_point = bpy.data.objects.new('Point', light_point)
ob_cylinder = bpy.data.objects.new('Cylinder', me_cylinder)
ob_camera = bpy.data.objects.new('Camera', cam_camera)

# ---- transforms, parenting, visibility, modifiers, constraints
ob_point.location = (0.7639, 0.1946, 3.606)
ob_point.lineart.crease_threshold = 0.0
ob_cylinder.location = (0.0, 0.0, 0.4412)
ob_cylinder.rotation_euler = (1.173, -0.5038, 0.7193)
ob_cylinder.scale = (0.1333, 0.1333, 0.1333)
ob_cylinder.lineart.crease_threshold = 0.0
_m = ob_cylinder.modifiers.new('Subsurf', 'SUBSURF')
_m.uv_smooth = 'PRESERVE_CORNERS'
_m.quality = 2
_m.levels = 2
_m.show_only_control_edges = False
ob_camera.location = (5.112, -1.04, 2.97)
ob_camera.rotation_euler = (1.137, 0.01095, 1.718)
ob_camera.lock_rotations_4d = False
ob_camera.empty_display_type = 'ARROWS'
ob_camera.color = (0.0, 0.0, 0.0, 0.0)
ob_camera.display_type = 'WIRE'
ob_camera.lineart.crease_threshold = 0.0

# ---- collection membership
col_collection_1.objects.link(ob_point)
col_collection_1.objects.link(ob_cylinder)
col_collection_1.objects.link(ob_camera)

# ---- scene / render settings (as saved in the file)
scene.camera = ob_camera
scene.frame_start = 1; scene.frame_end = 250; scene.frame_set(1)
scene.render.engine = 'BLENDER_EEVEE_NEXT'
scene.render.image_settings.compression = 90
scene.render.resolution_percentage = 50
scene.render.dither_intensity = 0.0
scene.cycles.use_denoising = False
scene.cycles.samples = 10
scene.cycles.sampling_pattern = 'TABULATED_SOBOL'
scene.cycles.light_sampling_threshold = 0.0
scene.cycles.use_adaptive_sampling = False
scene.cycles.use_light_tree = False
scene.cycles.blur_glossy = 0.0
scene.cycles.volume_bounces = 1
scene.cycles.pixel_filter_type = 'GAUSSIAN'
scene.cycles.sample_clamp_indirect = 0.0
scene.view_settings.view_transform = 'Standard'
bpy.context.view_layer.update()
